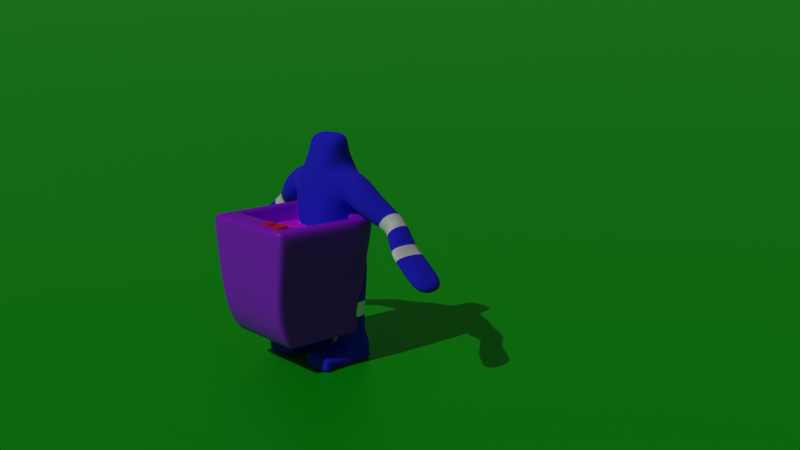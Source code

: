 # Source: TVHead.blend  (saved by Blender 3.3.6; exported with 4.5.12 LTS)
import bpy
from mathutils import Matrix  # noqa: F401  (used for matrix-valued properties, if any)

bpy.ops.wm.read_factory_settings(use_empty=True)
scene = bpy.context.scene
scene.name = 'Scene'

# ---- collections
col_collection = bpy.data.collections.new('Collection'); scene.collection.children.link(col_collection)
col_tv = bpy.data.collections.new('TV'); scene.collection.children.link(col_tv)

# ---- images (referenced by path relative to the original .blend; pixels are not part of the script)
import os
ASSET_DIR = os.environ.get("B2B_ASSET_DIR", "")  # directory of the original .blend (textures are referenced by path, not embedded)
HERE = os.path.dirname(os.path.abspath(__file__))  # packed textures are extracted next to this script under _unpacked/

def load_image(name, relpath, width, height, colorspace="sRGB"):
    """Load a texture the original file referenced (path relative to the .blend, or extracted next to this script)."""
    p = next((c for c in (os.path.join(HERE, relpath), os.path.join(ASSET_DIR, relpath)) if relpath and os.path.exists(c)), "")
    if p:
        img = bpy.data.images.load(p, check_existing=True)
        img.name = name
    else:  # same state as the original file: an image datablock whose file is absent (Cycles renders it pink)
        img = bpy.data.images.new(name, width, height)
        img.source = "FILE"
        img.filepath = "//" + (relpath or name)
    img.colorspace_settings.name = colorspace
    return img
img_production_id_4990241_mp4 = load_image('production ID 4990241.mp4', '', 1024, 1024, 'sRGB')

# ---- materials (node trees are filled in below, after node groups)
mat_material_001 = bpy.data.materials.new('Material.001')
mat_material_001.use_transparent_shadow = False
mat_stripes = bpy.data.materials.new('Stripes')
mat_stripes.use_transparent_shadow = False
mat_green = bpy.data.materials.new('Green')
mat_green.use_transparent_shadow = False
mat_tv_shell = bpy.data.materials.new('TV Shell')
mat_tv_shell.use_transparent_shadow = False
mat_screen = bpy.data.materials.new('Screen')
mat_screen.use_transparent_shadow = False
mat_tvbutton = bpy.data.materials.new('TVButton')
mat_tvbutton.use_transparent_shadow = False

# ---- material node trees
mat_material_001.use_nodes = True; mat_material_001.node_tree.nodes.clear()
_N = mat_material_001.node_tree.nodes; _L = mat_material_001.node_tree.links
n0 = _N.new('ShaderNodeBsdfPrincipled'); n0.name = 'Principled BSDF'; n0.location = (10, 300)
n0.distribution = 'GGX'
n0.subsurface_method = 'RANDOM_WALK_SKIN'
n0.inputs[0].default_value = (0.01611, 0.01249, 0.8, 1.0)
n0.inputs[2].default_value = 1.0
n0.inputs[3].default_value = 1.45
n0.inputs[27].default_value = (0.0, 0.0, 0.0, 1.0)
n0.inputs[28].default_value = 1.0
n1 = _N.new('ShaderNodeOutputMaterial'); n1.name = 'Material Output'; n1.location = (300, 300)
_L.new(n0.outputs[0], n1.inputs[0])
n1.is_active_output = True
mat_stripes.use_nodes = True; mat_stripes.node_tree.nodes.clear()
_N = mat_stripes.node_tree.nodes; _L = mat_stripes.node_tree.links
n0 = _N.new('ShaderNodeBsdfPrincipled'); n0.name = 'Principled BSDF'; n0.location = (10, 300)
n0.distribution = 'GGX'
n0.subsurface_method = 'RANDOM_WALK_SKIN'
n0.inputs[3].default_value = 1.45
n0.inputs[27].default_value = (0.0, 0.0, 0.0, 1.0)
n0.inputs[28].default_value = 1.0
n1 = _N.new('ShaderNodeOutputMaterial'); n1.name = 'Material Output'; n1.location = (300, 300)
_L.new(n0.outputs[0], n1.inputs[0])
n1.is_active_output = True
mat_green.use_nodes = True; mat_green.node_tree.nodes.clear()
_N = mat_green.node_tree.nodes; _L = mat_green.node_tree.links
n0 = _N.new('ShaderNodeBsdfPrincipled'); n0.name = 'Principled BSDF'; n0.location = (10, 300)
n0.distribution = 'GGX'
n0.subsurface_method = 'RANDOM_WALK_SKIN'
n0.inputs[0].default_value = (0.0, 0.8, 0.003163, 1.0)
n0.inputs[1].default_value = 0.6455
n0.inputs[3].default_value = 1.45
n0.inputs[27].default_value = (0.0, 0.0, 0.0, 1.0)
n0.inputs[28].default_value = 1.0
n1 = _N.new('ShaderNodeOutputMaterial'); n1.name = 'Material Output'; n1.location = (300, 300)
_L.new(n0.outputs[0], n1.inputs[0])
n1.is_active_output = True
mat_tv_shell.use_nodes = True; mat_tv_shell.node_tree.nodes.clear()
_N = mat_tv_shell.node_tree.nodes; _L = mat_tv_shell.node_tree.links
n0 = _N.new('ShaderNodeBsdfPrincipled'); n0.name = 'Principled BSDF'; n0.location = (10, 300)
n0.distribution = 'GGX'
n0.subsurface_method = 'RANDOM_WALK_SKIN'
n0.inputs[0].default_value = (0.2919, 0.002145, 0.8, 1.0)
n0.inputs[3].default_value = 1.45
n0.inputs[27].default_value = (0.0, 0.0, 0.0, 1.0)
n0.inputs[28].default_value = 1.0
n1 = _N.new('ShaderNodeOutputMaterial'); n1.name = 'Material Output'; n1.location = (300, 300)
_L.new(n0.outputs[0], n1.inputs[0])
n1.is_active_output = True
mat_screen.use_nodes = True; mat_screen.node_tree.nodes.clear()
_N = mat_screen.node_tree.nodes; _L = mat_screen.node_tree.links
n0 = _N.new('ShaderNodeBsdfPrincipled'); n0.name = 'Principled BSDF'; n0.location = (10, 300)
n0.distribution = 'GGX'
n0.subsurface_method = 'RANDOM_WALK_SKIN'
n0.inputs[3].default_value = 1.45
n0.inputs[27].default_value = (0.0, 0.0, 0.0, 1.0)
n0.inputs[28].default_value = 1.0
n1 = _N.new('ShaderNodeOutputMaterial'); n1.name = 'Material Output'; n1.location = (300, 300)
n2 = _N.new('ShaderNodeTexImage'); n2.name = 'Image Texture'; n2.location = (-558, 172)
n2.image = img_production_id_4990241_mp4
_L.new(n0.outputs[0], n1.inputs[0])
_L.new(n2.outputs[0], n0.inputs[0])
n1.is_active_output = True
mat_tvbutton.use_nodes = True; mat_tvbutton.node_tree.nodes.clear()
_N = mat_tvbutton.node_tree.nodes; _L = mat_tvbutton.node_tree.links
n0 = _N.new('ShaderNodeBsdfPrincipled'); n0.name = 'Principled BSDF'; n0.location = (10, 300)
n0.distribution = 'GGX'
n0.subsurface_method = 'RANDOM_WALK_SKIN'
n0.inputs[0].default_value = (0.8, 0.0, 0.009889, 1.0)
n0.inputs[3].default_value = 1.45
n0.inputs[27].default_value = (0.0, 0.0, 0.0, 1.0)
n0.inputs[28].default_value = 1.0
n1 = _N.new('ShaderNodeOutputMaterial'); n1.name = 'Material Output'; n1.location = (300, 300)
_L.new(n0.outputs[0], n1.inputs[0])
n1.is_active_output = True

# ---- world
world_world = bpy.data.worlds.new('World'); scene.world = world_world
world_world.use_nodes = True; world_world.node_tree.nodes.clear()
_N = world_world.node_tree.nodes; _L = world_world.node_tree.links
n0 = _N.new('ShaderNodeOutputWorld'); n0.name = 'World Output'; n0.location = (300, 300)
n1 = _N.new('ShaderNodeBackground'); n1.name = 'Background'; n1.location = (10, 300)
n1.inputs[0].default_value = (0.05088, 0.05088, 0.05088, 1.0)
_L.new(n1.outputs[0], n0.inputs[0])
n0.is_active_output = True
world_world.color = (0.05088, 0.05088, 0.05088)
world_world.use_sun_shadow = False
world_world.sun_shadow_jitter_overblur = 0.0

# ---- cameras
cam_camera = bpy.data.cameras.new('Camera')

# ---- lights
light_sun = bpy.data.lights.new('Sun', 'SUN')
light_sun.transmission_factor = 0.0
light_sun.energy = 1.0
light_sun.shadow_soft_size = 0.125

# ---- meshes
me_cube_002 = bpy.data.meshes.new('Cube.002')
me_cube_002.from_pydata([(0.0, -0.3423, 1.803), (0.3489, -0.2173, 3.713), (0.3489, 0.3728, 3.18), (0.3489, 0.2095, 3.767), (0.0, 0.3728, 3.18), (0.0, 0.2095, 3.767), (0.5879, -0.2785, 2.166), (0.0, -0.2173, 3.713), (0.3489, -0.4804, 2.699), (0.3489, 0.3728, 2.699), (0.0, 0.3728, 2.699), (0.2788, -0.3423, 1.803), (0.5879, 0.2785, 2.166), (0.3489, 0.2785, 2.194), (0.0, 0.2785, 2.194), (0.0, 0.5189, 1.803), (0.2086, -0.2041, 1.412), (0.2086, 0.3529, 1.412), (0.0, 0.3529, 1.412), (0.0, -0.2041, 1.412), (0.7283, -0.2808, 3.179), (0.697, 0.2785, 3.138), (0.5558, -0.2808, 2.625), (0.5871, 0.2785, 2.666), (0.5592, -0.2785, 2.321), (0.5592, 0.2785, 2.321), (0.7027, -0.2785, 1.935), (0.7186, 0.2785, 1.954), (1.122, -0.2808, 2.902), (1.091, 0.2785, 2.861), (0.8583, -0.2808, 2.5), (0.8897, 0.2785, 2.541), (0.9571, 0.2785, 2.963), (0.7561, 0.2785, 2.643), (0.9885, -0.2808, 3.004), (0.7247, -0.2808, 2.602), (0.2788, 0.5189, 1.803), (2.608, 0.2838, 1.637), (2.464, -0.2874, 1.449), (2.479, 0.2838, 1.468), (2.623, -0.2874, 1.657), (0.3489, -0.2652, 3.489), (0.0, -0.2652, 3.489), (0.0, 0.2095, 3.468), (0.7887, 0.2785, 0.2661), (0.7887, -0.2785, 0.2661), (0.2086, 0.2785, 0.2661), (0.2086, -0.2785, 0.2661), (0.7887, 0.2785, -0.009273), (0.7887, -0.2785, -0.009273), (0.2086, 0.2785, -0.009273), (0.2086, -0.2785, -0.009273), (0.9003, -0.8369, 0.2661), (0.2086, -0.8369, 0.2661), (0.9003, -0.8369, -0.009273), (0.2086, -0.8369, -0.009273), (2.09, -0.2874, 1.735), (2.249, -0.2874, 1.943), (2.105, 0.2838, 1.755), (2.234, 0.2838, 1.924), (0.7887, -0.6633, 0.2661), (0.7887, -0.6633, -0.009273), (0.2086, -0.6633, 0.2661), (0.2086, -0.6633, -0.009273), (0.2086, 0.2785, 0.05957), (0.2086, -0.2785, 0.05957), (0.7887, -0.2785, 0.05957), (0.7887, 0.2785, 0.05957), (0.2086, -0.8369, 0.05957), (0.9003, -0.8369, 0.05957), (0.2086, -0.6633, 0.05957), (0.7887, -0.6633, 0.05957), (0.3489, -0.429, 3.18), (0.0, -0.429, 3.18), (0.3489, 0.2095, 3.468), (0.0, -0.4804, 2.699), (0.3489, -0.4804, 2.194), (0.0, -0.4804, 2.194), (1.551, -0.05769, 2.566), (1.617, -0.05805, 2.496), (1.585, -0.05448, 2.531), (1.596, 0.3472, 2.467), (1.528, 0.3468, 2.536), (1.562, 0.3443, 2.502), (1.392, -0.05805, 2.202), (1.307, -0.05769, 2.247), (1.349, -0.05448, 2.224), (1.33, 0.3468, 2.277), (1.414, 0.3472, 2.23), (1.372, 0.3443, 2.253), (1.944, -0.2797, 2.14), (2.012, -0.2874, 2.084), (1.976, -0.2851, 2.11), (1.996, 0.2838, 2.063), (1.927, 0.2775, 2.118), (1.96, 0.282, 2.088), (1.892, -0.2874, 1.927), (1.821, -0.2797, 1.979), (1.858, -0.2851, 1.956), (1.837, 0.2775, 2.001), (1.908, 0.2838, 1.949), (1.875, 0.282, 1.977), (0.2086, -0.2283, 1.327), (0.7855, -0.2994, 1.618), (0.2086, 0.3287, 1.327), (0.7887, 0.2576, 1.618), (0.7887, 0.203, 0.9227), (0.7807, 0.1989, 0.8197), (0.7864, 0.2001, 0.8709), (0.7766, -0.3369, 0.8261), (0.7855, -0.354, 0.9291), (0.7829, -0.3507, 0.8772), (0.2167, 0.1989, 0.8198), (0.2086, 0.2132, 0.9209), (0.211, 0.2031, 0.8704), (0.2086, -0.3438, 0.9209), (0.2166, -0.3369, 0.8199), (0.211, -0.3478, 0.8704), (0.2582, 0.2128, 0.4539), (0.2623, 0.1992, 0.5321), (0.2637, 0.2032, 0.4929), (0.2623, -0.2158, 0.532), (0.2583, -0.2128, 0.454), (0.2637, -0.2081, 0.4929), (0.7262, -0.2159, 0.5386), (0.7307, -0.2123, 0.4608), (0.7246, -0.2079, 0.4994), (0.7351, 0.1992, 0.5322), (0.7391, 0.2129, 0.4537), (0.7337, 0.2032, 0.4928)], [], [(43, 5, 3, 74), (74, 3, 1, 41), (4, 2, 9, 10), (41, 1, 7, 42), (3, 5, 7, 1), (10, 9, 13, 14), (11, 16, 26, 6), (76, 77, 0, 11), (15, 36, 17, 18), (13, 9, 23, 25), (25, 24, 6, 12), (18, 17, 16, 19), (8, 76, 24, 22), (11, 0, 19, 16), (34, 35, 30, 28), (23, 22, 24, 25), (12, 6, 26, 27), (36, 13, 25, 12), (112, 107, 127, 119), (2, 72, 20, 21), (72, 8, 22, 20), (9, 2, 21, 23), (96, 100, 58, 56), (35, 33, 31, 30), (33, 32, 29, 31), (32, 34, 28, 29), (21, 20, 34, 32), (30, 31, 87, 85), (100, 93, 59, 58), (125, 122, 47, 45), (31, 29, 82, 87), (29, 28, 78, 82), (28, 30, 85, 78), (56, 58, 39, 38), (57, 56, 38, 40), (59, 57, 40, 37), (58, 59, 37, 39), (17, 36, 12, 27), (37, 40, 38, 39), (4, 43, 74, 2), (2, 74, 41, 72), (72, 41, 42, 73), (128, 125, 45, 44), (65, 64, 50, 51), (109, 116, 121, 124), (107, 109, 124, 127), (116, 112, 119, 121), (51, 50, 48, 49), (71, 60, 52, 69), (67, 66, 49, 48), (64, 67, 48, 50), (69, 68, 55, 54), (60, 62, 53, 52), (70, 63, 55, 68), (63, 61, 54, 55), (88, 81, 94, 99), (79, 84, 97, 90), (93, 91, 57, 59), (84, 88, 99, 97), (104, 105, 106, 113), (105, 103, 110, 106), (103, 102, 115, 110), (102, 104, 113, 115), (51, 49, 61, 63), (65, 51, 63, 70), (45, 47, 62, 60), (66, 45, 60, 71), (49, 66, 71, 61), (47, 65, 70, 62), (62, 70, 68, 53), (52, 53, 68, 69), (46, 44, 67, 64), (44, 45, 66, 67), (61, 71, 69, 54), (47, 46, 64, 65), (72, 73, 75, 8), (8, 75, 77, 76), (14, 13, 36, 15), (76, 11, 6, 24), (79, 81, 83, 80), (80, 83, 82, 78), (85, 87, 89, 86), (86, 89, 88, 84), (81, 88, 89, 83), (83, 89, 87, 82), (78, 85, 86, 80), (80, 86, 84, 79), (91, 96, 56, 57), (91, 93, 95, 92), (92, 95, 94, 90), (97, 99, 101, 98), (98, 101, 100, 96), (93, 100, 101, 95), (95, 101, 99, 94), (90, 97, 98, 92), (92, 98, 96, 91), (81, 79, 90, 94), (23, 21, 32, 33), (22, 23, 33, 35), (20, 22, 35, 34), (27, 26, 103, 105), (17, 27, 105, 104), (16, 17, 104, 102), (26, 16, 102, 103), (107, 112, 114, 108), (108, 114, 113, 106), (116, 109, 111, 117), (117, 111, 110, 115), (109, 107, 108, 111), (111, 108, 106, 110), (115, 113, 114, 117), (117, 114, 112, 116), (122, 118, 46, 47), (128, 118, 120, 129), (129, 120, 119, 127), (125, 128, 129, 126), (126, 129, 127, 124), (122, 125, 126, 123), (123, 126, 124, 121), (118, 122, 123, 120), (120, 123, 121, 119), (118, 128, 44, 46)])
me_cube_002.polygons.foreach_set('use_smooth', [True] * 122)
me_cube_002.polygons.foreach_set('material_index', [0, 0, 0, 0, 0, 0, 0, 1, 0, 0, 1, 0, 0, 0, 0, 0, 0, 1, 0, 0, 0, 0, 0, 0, 0, 0, 0, 0, 0, 0, 0, 0, 0, 0, 0, 0, 0, 0, 0, 0, 0, 0, 0, 0, 0, 0, 0, 0, 0, 0, 0, 0, 0, 0, 0, 0, 0, 0, 0, 0, 0, 0, 0, 0, 0, 0, 0, 0, 0, 0, 0, 0, 0, 0, 0, 0, 0, 1, 1, 1, 1, 1, 1, 1, 1, 1, 1, 0, 1, 1, 1, 1, 1, 1, 1, 1, 0, 0, 0, 0, 0, 0, 0, 0, 1, 1, 1, 1, 1, 1, 1, 1, 0, 0, 0, 0, 0, 0, 0, 0, 0, 0])
_uv = me_cube_002.uv_layers.new(name='UVMap')
_uv.uv.foreach_set('vector', [0.5, 0.375, 0.625, 0.375, 0.625, 0.5, 0.5, 0.5, 0.5, 0.5, 0.625, 0.5, 0.625, 0.75, 0.5, 0.75, 0.375, 0.375, 0.375, 0.5, 0.375, 0.5, 0.375, 0.375, 0.5, 0.75, 0.625, 0.75, 0.625, 0.875, 0.5, 0.875, 0.625, 0.5, 0.75, 0.5, 0.75, 0.75, 0.625, 0.75, 0.375, 0.375, 0.375, 0.5, 0.375, 0.5, 0.375, 0.375, 0.375, 0.75, 0.375, 0.75, 0.375, 0.75, 0.375, 0.75, 0.375, 0.75, 0.375, 0.875, 0.375, 0.875, 0.375, 0.75, 0.375, 0.375, 0.375, 0.5, 0.375, 0.5, 0.375, 0.375, 0.375, 0.5, 0.375, 0.5, 0.375, 0.5, 0.375, 0.5, 0.375, 0.5, 0.375, 0.75, 0.375, 0.75, 0.375, 0.5, 0.25, 0.5, 0.375, 0.5, 0.375, 0.75, 0.25, 0.75, 0.375, 0.75, 0.375, 0.75, 0.375, 0.75, 0.375, 0.75, 0.375, 0.75, 0.375, 0.875, 0.375, 0.875, 0.375, 0.75, 0.375, 0.75, 0.375, 0.75, 0.375, 0.75, 0.375, 0.75, 0.375, 0.5, 0.375, 0.75, 0.375, 0.75, 0.375, 0.5, 0.375, 0.5, 0.375, 0.75, 0.375, 0.75, 0.375, 0.5, 0.375, 0.5, 0.375, 0.5, 0.375, 0.5, 0.375, 0.5, 0.375, 0.5, 0.375, 0.5, 0.375, 0.5, 0.375, 0.5, 0.375, 0.5, 0.375, 0.75, 0.375, 0.75, 0.375, 0.5, 0.375, 0.75, 0.375, 0.75, 0.375, 0.75, 0.375, 0.75, 0.375, 0.5, 0.375, 0.5, 0.375, 0.5, 0.375, 0.5, 0.375, 0.75, 0.375, 0.5, 0.375, 0.5, 0.375, 0.75, 0.375, 0.75, 0.375, 0.5, 0.375, 0.5, 0.375, 0.75, 0.375, 0.5, 0.375, 0.5, 0.375, 0.5, 0.375, 0.5, 0.375, 0.5, 0.375, 0.75, 0.375, 0.75, 0.375, 0.5, 0.375, 0.5, 0.375, 0.75, 0.375, 0.75, 0.375, 0.5, 0.375, 0.75, 0.375, 0.5, 0.375, 0.5, 0.375, 0.75, 0.375, 0.5, 0.375, 0.5, 0.375, 0.5, 0.375, 0.5, 0.375, 0.75, 0.375, 0.75, 0.375, 0.75, 0.375, 0.75, 0.375, 0.5, 0.375, 0.5, 0.375, 0.5, 0.375, 0.5, 0.375, 0.5, 0.375, 0.75, 0.375, 0.75, 0.375, 0.5, 0.375, 0.75, 0.375, 0.75, 0.375, 0.75, 0.375, 0.75, 0.375, 0.75, 0.375, 0.5, 0.375, 0.5, 0.375, 0.75, 0.375, 0.75, 0.375, 0.75, 0.375, 0.75, 0.375, 0.75, 0.375, 0.5, 0.375, 0.75, 0.375, 0.75, 0.375, 0.5, 0.375, 0.5, 0.375, 0.5, 0.375, 0.5, 0.375, 0.5, 0.375, 0.5, 0.375, 0.5, 0.375, 0.5, 0.375, 0.5, 0.375, 0.5, 0.375, 0.75, 0.375, 0.75, 0.375, 0.5, 0.375, 0.375, 0.5, 0.375, 0.5, 0.5, 0.375, 0.5, 0.375, 0.5, 0.5, 0.5, 0.5, 0.75, 0.375, 0.75, 0.375, 0.75, 0.5, 0.75, 0.5, 0.875, 0.375, 0.875, 0.375, 0.5, 0.375, 0.75, 0.375, 0.75, 0.375, 0.5, 0.375, 0.75, 0.375, 0.5, 0.375, 0.5, 0.375, 0.75, 0.375, 0.75, 0.375, 0.75, 0.375, 0.75, 0.375, 0.75, 0.375, 0.5, 0.375, 0.75, 0.375, 0.75, 0.375, 0.5, 0.375, 0.75, 0.375, 0.5, 0.375, 0.5, 0.375, 0.75, 0.375, 0.75, 0.375, 0.5, 0.375, 0.5, 0.375, 0.75, 0.375, 0.75, 0.375, 0.75, 0.375, 0.75, 0.375, 0.75, 0.375, 0.5, 0.375, 0.75, 0.375, 0.75, 0.375, 0.5, 0.375, 0.5, 0.375, 0.5, 0.375, 0.5, 0.375, 0.5, 0.375, 0.75, 0.375, 0.75, 0.375, 0.75, 0.375, 0.75, 0.375, 0.75, 0.375, 0.75, 0.375, 0.75, 0.375, 0.75, 0.375, 0.75, 0.375, 0.75, 0.375, 0.75, 0.375, 0.75, 0.375, 0.75, 0.375, 0.75, 0.375, 0.75, 0.375, 0.75, 0.375, 0.5, 0.375, 0.5, 0.375, 0.5, 0.375, 0.5, 0.375, 0.75, 0.375, 0.75, 0.375, 0.75, 0.375, 0.75, 0.375, 0.5, 0.375, 0.75, 0.375, 0.75, 0.375, 0.5, 0.375, 0.75, 0.375, 0.5, 0.375, 0.5, 0.375, 0.75, 0.375, 0.5, 0.375, 0.5, 0.375, 0.5, 0.375, 0.5, 0.375, 0.5, 0.375, 0.75, 0.375, 0.75, 0.375, 0.5, 0.375, 0.75, 0.375, 0.75, 0.375, 0.75, 0.375, 0.75, 0.375, 0.75, 0.375, 0.5, 0.375, 0.5, 0.375, 0.75, 0.375, 0.75, 0.375, 0.75, 0.375, 0.75, 0.375, 0.75, 0.375, 0.75, 0.375, 0.75, 0.375, 0.75, 0.375, 0.75, 0.375, 0.75, 0.375, 0.75, 0.375, 0.75, 0.375, 0.75, 0.375, 0.75, 0.375, 0.75, 0.375, 0.75, 0.375, 0.75, 0.375, 0.75, 0.375, 0.75, 0.375, 0.75, 0.375, 0.75, 0.375, 0.75, 0.375, 0.75, 0.375, 0.75, 0.375, 0.75, 0.375, 0.75, 0.375, 0.75, 0.375, 0.75, 0.375, 0.75, 0.375, 0.75, 0.375, 0.75, 0.375, 0.75, 0.375, 0.75, 0.375, 0.5, 0.375, 0.5, 0.375, 0.5, 0.375, 0.5, 0.375, 0.5, 0.375, 0.75, 0.375, 0.75, 0.375, 0.5, 0.375, 0.75, 0.375, 0.75, 0.375, 0.75, 0.375, 0.75, 0.375, 0.75, 0.375, 0.5, 0.375, 0.5, 0.375, 0.75, 0.375, 0.75, 0.375, 0.875, 0.375, 0.875, 0.375, 0.75, 0.375, 0.75, 0.375, 0.875, 0.375, 0.875, 0.375, 0.75, 0.375, 0.375, 0.375, 0.5, 0.375, 0.5, 0.375, 0.375, 0.375, 0.75, 0.375, 0.75, 0.375, 0.75, 0.375, 0.75, 0.375, 0.75, 0.375, 0.5, 0.375, 0.5, 0.375, 0.75, 0.375, 0.75, 0.375, 0.5, 0.375, 0.5, 0.375, 0.75, 0.375, 0.75, 0.375, 0.5, 0.375, 0.5, 0.375, 0.75, 0.375, 0.75, 0.375, 0.5, 0.375, 0.5, 0.375, 0.75, 0.375, 0.5, 0.375, 0.5, 0.375, 0.5, 0.375, 0.5, 0.375, 0.5, 0.375, 0.5, 0.375, 0.5, 0.375, 0.5, 0.375, 0.75, 0.375, 0.75, 0.375, 0.75, 0.375, 0.75, 0.375, 0.75, 0.375, 0.75, 0.375, 0.75, 0.375, 0.75, 0.375, 0.75, 0.375, 0.75, 0.375, 0.75, 0.375, 0.75, 0.375, 0.75, 0.375, 0.5, 0.375, 0.5004, 0.375, 0.7495, 0.375, 0.7495, 0.375, 0.5004, 0.375, 0.5, 0.375, 0.75, 0.375, 0.75, 0.375, 0.5, 0.375, 0.5004, 0.375, 0.7495, 0.375, 0.7495, 0.375, 0.5004, 0.375, 0.5, 0.375, 0.75, 0.375, 0.5, 0.375, 0.5, 0.375, 0.5004, 0.375, 0.5004, 0.375, 0.5004, 0.375, 0.5004, 0.375, 0.5, 0.375, 0.5, 0.375, 0.75, 0.375, 0.75, 0.375, 0.7495, 0.375, 0.7495, 0.375, 0.7495, 0.375, 0.7495, 0.375, 0.75, 0.375, 0.75, 0.375, 0.5, 0.375, 0.75, 0.375, 0.75, 0.375, 0.5, 0.375, 0.5, 0.375, 0.5, 0.375, 0.5, 0.375, 0.5, 0.375, 0.75, 0.375, 0.5, 0.375, 0.5, 0.375, 0.75, 0.375, 0.75, 0.375, 0.75, 0.375, 0.75, 0.375, 0.75, 0.375, 0.5, 0.375, 0.75, 0.375, 0.75, 0.375, 0.5, 0.375, 0.5, 0.375, 0.5, 0.375, 0.5, 0.375, 0.5, 0.375, 0.75, 0.375, 0.5, 0.375, 0.5, 0.375, 0.75, 0.375, 0.75, 0.375, 0.75, 0.375, 0.75, 0.375, 0.75, 0.375, 0.5, 0.375, 0.5, 0.375, 0.5, 0.375, 0.5, 0.375, 0.5, 0.375, 0.5, 0.375, 0.5, 0.375, 0.5, 0.375, 0.75, 0.375, 0.75, 0.375, 0.7483, 0.375, 0.7477, 0.375, 0.7477, 0.375, 0.7483, 0.375, 0.75, 0.375, 0.75, 0.375, 0.75, 0.375, 0.5, 0.375, 0.5, 0.375, 0.7483, 0.375, 0.7483, 0.375, 0.5, 0.375, 0.5, 0.375, 0.75, 0.375, 0.75, 0.375, 0.5, 0.375, 0.5, 0.375, 0.7477, 0.375, 0.7477, 0.375, 0.5, 0.375, 0.5, 0.375, 0.75, 0.375, 0.75, 0.375, 0.5, 0.375, 0.5, 0.375, 0.75, 0.375, 0.5, 0.375, 0.5, 0.375, 0.5, 0.375, 0.5, 0.375, 0.5, 0.375, 0.5, 0.375, 0.5, 0.375, 0.5, 0.375, 0.75, 0.375, 0.5, 0.375, 0.5, 0.375, 0.75, 0.375, 0.75, 0.375, 0.5, 0.375, 0.5, 0.375, 0.75, 0.375, 0.75, 0.375, 0.75, 0.375, 0.75, 0.375, 0.75, 0.375, 0.75, 0.375, 0.75, 0.375, 0.75, 0.375, 0.75, 0.375, 0.5, 0.375, 0.75, 0.375, 0.75, 0.375, 0.5, 0.375, 0.5, 0.375, 0.75, 0.375, 0.75, 0.375, 0.5, 0.375, 0.5, 0.375, 0.5, 0.375, 0.5, 0.375, 0.5])
me_cube_002.materials.append(mat_material_001)
me_cube_002.materials.append(mat_stripes)
me_cube_002.update()
me_plane = bpy.data.meshes.new('Plane')
me_plane.from_pydata([(-5.0, -5.0, 0.0), (5.0, -5.0, 0.0), (-5.0, 5.0, 0.0), (5.0, 5.0, 0.0)], [], [(0, 1, 3, 2)])
_uv = me_plane.uv_layers.new(name='UVMap')
_uv.uv.foreach_set('vector', [0.0, 0.0, 1.0, 0.0, 1.0, 1.0, 0.0, 1.0])
me_plane.materials.append(mat_green)
me_plane.update()
me_cube = bpy.data.meshes.new('Cube')
me_cube.from_pydata([(0.9682, -1.0, -0.8786), (0.942, -1.0, 0.9203), (0.7724, 0.9624, -0.6048), (0.7289, 0.9624, 0.7128), (0.0, 0.9624, -0.6387), (0.0, 0.9624, 0.7926), (0.0, -1.0, -0.9261), (0.0, -1.0, 1.0), (0.7868, 0.9624, 0.5861), (1.0, -1.0, 0.7115), (0.0, -1.0, 0.7115), (0.0, 0.9624, 0.5861), (0.7868, 0.9624, -0.251), (1.0, -1.0, -0.4582), (0.0, -1.0, -0.4582), (0.0, 0.9624, -0.251), (0.9682, -0.7706, -0.8786), (0.942, -0.7706, 0.9203), (0.0, -0.7706, 1.0), (0.0, -0.7706, -0.9261), (1.0, -0.7706, 0.7115), (1.0, -0.7706, -0.4582), (0.7724, 0.5201, -0.8676), (0.7289, 0.5201, 0.7138), (0.0, 0.5201, 0.7936), (0.0, 0.5201, -0.9225), (0.7868, 0.5201, 0.5557), (0.7868, 0.5201, -0.369), (0.6915, 0.9624, 0.7926), (0.7901, -1.0, -0.9261), (0.6915, 0.9624, -0.6387), (0.7901, -1.0, 1.0), (0.7901, -1.0, 0.7115), (0.6915, 0.9624, 0.5861), (0.6915, 0.9624, -0.251), (0.7901, -1.0, -0.4582), (0.7901, -0.7706, 1.0), (0.7901, -0.7706, -0.9261), (0.6915, 0.5201, -0.9225), (0.6915, 0.5201, 0.7936), (0.7901, -0.6965, 0.7115), (0.0, -0.6965, 0.7115), (0.0, -0.6965, -0.4582), (0.7901, -0.6965, -0.4582), (0.5058, 0.9624, -0.6387), (0.5779, -1.0, 1.0), (0.5779, -1.0, 0.7115), (0.5779, -1.0, -0.4582), (0.5779, -0.7706, -0.9261), (0.5058, 0.5201, -0.9225), (0.5058, 0.9624, 0.7926), (0.5779, -1.0, -0.9261), (0.5058, 0.9624, 0.5861), (0.5058, 0.9624, -0.251), (0.5779, -0.7706, 1.0), (0.5058, 0.5201, 0.7936), (0.5779, -0.6965, 0.7115), (0.5779, -0.6965, -0.4582), (0.7868, 0.9624, 0.4071), (1.0, -1.0, 0.4613), (0.0, 0.9624, 0.4071), (1.0, -0.7706, 0.4613), (0.7868, 0.5201, 0.3494), (0.6915, 0.9624, 0.4071), (0.7901, -1.0, 0.4613), (0.0, -0.6965, 0.4613), (0.7901, -0.6965, 0.4613), (0.5058, 0.9624, 0.4071), (0.7868, 0.9624, -0.1682), (1.0, -1.0, -0.3425), (0.0, 0.9624, -0.1682), (1.0, -0.7706, -0.3425), (0.7868, 0.5201, -0.2735), (0.6915, 0.9624, -0.1682), (0.7901, -1.0, -0.3425), (0.0, -0.6965, -0.3425), (0.7901, -0.6965, -0.3425), (0.5058, 0.9624, -0.1682), (0.0, -0.91, 0.7115), (0.7901, -0.91, 0.7115), (0.7901, -0.91, -0.4582), (0.0, -0.91, -0.4582), (0.5779, -0.91, -0.4582), (0.5779, -0.91, 0.7115), (0.7901, -0.91, 0.4613), (0.7901, -0.91, -0.3425), (0.5779, -0.6965, 0.7115), (0.0, -0.6965, -0.3425), (0.0, -0.6965, 0.7115), (0.0, -0.6965, -0.4582), (0.5779, -0.6965, -0.4582), (0.7901, -0.6965, -0.3425), (0.7901, -0.6965, -0.4582), (0.7901, -0.6965, 0.7115), (0.0, -0.6965, 0.4613), (0.7901, -0.6965, 0.4613), (0.7831, 0.9624, -0.5358), (0.9919, -1.0, -0.7823), (0.0, -1.0, -0.7944), (0.0, 0.9624, -0.5445), (0.9919, -0.7706, -0.7823), (0.7831, 0.5201, -0.756), (0.7901, -1.0, -0.7944), (0.6915, 0.9624, -0.5445), (0.5058, 0.9624, -0.5445), (0.5779, -1.0, -0.7944)], [], [(33, 28, 3, 8), (20, 17, 1, 9), (37, 16, 0, 29), (46, 45, 7, 10), (54, 18, 7, 45), (84, 79, 93, 95), (61, 20, 9, 59), (63, 33, 8, 58), (103, 34, 12, 96), (100, 21, 13, 97), (105, 47, 14, 98), (101, 27, 21, 100), (62, 26, 20, 61), (55, 24, 18, 54), (38, 22, 16, 37), (26, 23, 17, 20), (8, 3, 23, 26), (30, 2, 22, 38), (50, 5, 24, 55), (58, 8, 26, 62), (96, 12, 27, 101), (3, 28, 39, 23), (44, 30, 38, 49), (49, 38, 37, 48), (23, 39, 36, 17), (97, 13, 35, 102), (104, 53, 34, 103), (67, 52, 33, 63), (59, 9, 32, 64), (17, 36, 31, 1), (9, 1, 31, 32), (48, 37, 29, 51), (52, 50, 28, 33), (83, 78, 41, 86), (82, 80, 92, 90), (81, 82, 90, 42), (79, 83, 86, 93), (11, 5, 50, 52), (19, 48, 51, 6), (60, 11, 52, 67), (99, 15, 53, 104), (25, 49, 48, 19), (4, 44, 49, 25), (28, 50, 55, 39), (39, 55, 54, 36), (102, 35, 47, 105), (36, 54, 45, 31), (32, 31, 45, 46), (70, 60, 67, 77), (69, 59, 64, 74), (77, 67, 63, 73), (68, 58, 62, 72), (72, 62, 61, 71), (73, 63, 58, 68), (71, 61, 59, 69), (85, 84, 95, 91), (80, 85, 91, 92), (21, 71, 69, 13), (34, 73, 68, 12), (27, 72, 71, 21), (12, 68, 72, 27), (53, 77, 73, 34), (13, 69, 74, 35), (15, 70, 77, 53), (35, 74, 85, 80), (74, 64, 84, 85), (32, 46, 83, 79), (14, 47, 82, 81), (47, 35, 80, 82), (46, 10, 78, 83), (64, 32, 79, 84), (88, 56, 86, 41), (89, 87, 75, 42), (57, 89, 42, 90), (76, 43, 92, 91), (56, 40, 93, 86), (43, 57, 90, 92), (94, 88, 41, 65), (40, 66, 95, 93), (87, 94, 65, 75), (66, 76, 91, 95), (29, 102, 105, 51), (4, 99, 104, 44), (44, 104, 103, 30), (0, 97, 102, 29), (2, 96, 101, 22), (22, 101, 100, 16), (51, 105, 98, 6), (16, 100, 97, 0), (30, 103, 96, 2)])
me_cube.polygons.foreach_set('use_smooth', [True] * 90)
_uv = me_cube.uv_layers.new(name='UVMap')
_uv.uv.foreach_set('vector', [0.5889, 0.4738, 0.625, 0.4738, 0.625, 0.5, 0.5889, 0.5, 0.5889, 0.7213, 0.625, 0.7213, 0.625, 0.75, 0.5889, 0.75, 0.3488, 0.7213, 0.377, 0.7213, 0.3789, 0.752, 0.3488, 0.75, 0.5889, 0.8028, 0.625, 0.8028, 0.625, 0.875, 0.5889, 0.875, 0.6778, 0.7213, 0.75, 0.7213, 0.75, 0.75, 0.6778, 0.75, 0.5577, 0.7762, 0.5889, 0.7762, 0.5889, 0.7762, 0.5577, 0.7762, 0.5577, 0.7213, 0.5889, 0.7213, 0.5889, 0.75, 0.5577, 0.75, 0.5577, 0.4738, 0.5889, 0.4738, 0.5889, 0.5, 0.5577, 0.5, 0.3915, 0.4738, 0.4427, 0.4738, 0.4427, 0.5, 0.3925, 0.4995, 0.392, 0.7213, 0.4427, 0.7213, 0.4427, 0.75, 0.3925, 0.7505, 0.3915, 0.8028, 0.4427, 0.8028, 0.4427, 0.875, 0.3915, 0.875, 0.392, 0.567, 0.4427, 0.567, 0.4427, 0.7213, 0.392, 0.7213, 0.5577, 0.567, 0.5889, 0.567, 0.5889, 0.7213, 0.5577, 0.7213, 0.6778, 0.567, 0.75, 0.567, 0.75, 0.7213, 0.6778, 0.7213, 0.3488, 0.567, 0.377, 0.567, 0.377, 0.7213, 0.3488, 0.7213, 0.5889, 0.567, 0.625, 0.567, 0.625, 0.7213, 0.5889, 0.7213, 0.5889, 0.5, 0.625, 0.5, 0.625, 0.567, 0.5889, 0.567, 0.3488, 0.5, 0.3789, 0.498, 0.377, 0.567, 0.3488, 0.567, 0.6778, 0.5, 0.75, 0.5, 0.75, 0.567, 0.6778, 0.567, 0.5577, 0.5, 0.5889, 0.5, 0.5889, 0.567, 0.5577, 0.567, 0.3925, 0.4995, 0.4427, 0.5, 0.4427, 0.567, 0.392, 0.567, 0.625, 0.5, 0.6512, 0.5, 0.6512, 0.567, 0.625, 0.567, 0.3222, 0.5, 0.3488, 0.5, 0.3488, 0.567, 0.3222, 0.567, 0.3222, 0.567, 0.3488, 0.567, 0.3488, 0.7213, 0.3222, 0.7213, 0.625, 0.567, 0.6512, 0.567, 0.6512, 0.7213, 0.625, 0.7213, 0.3925, 0.7505, 0.4427, 0.75, 0.4427, 0.7762, 0.3915, 0.7762, 0.3915, 0.4472, 0.4427, 0.4472, 0.4427, 0.4738, 0.3915, 0.4738, 0.5577, 0.4472, 0.5889, 0.4472, 0.5889, 0.4738, 0.5577, 0.4738, 0.5577, 0.75, 0.5889, 0.75, 0.5889, 0.7762, 0.5577, 0.7762, 0.625, 0.7213, 0.6512, 0.7213, 0.6512, 0.75, 0.625, 0.75, 0.5889, 0.75, 0.625, 0.75, 0.625, 0.7762, 0.5889, 0.7762, 0.3222, 0.7213, 0.3488, 0.7213, 0.3488, 0.75, 0.3222, 0.75, 0.5889, 0.4472, 0.625, 0.4472, 0.625, 0.4738, 0.5889, 0.4738, 0.5889, 0.8028, 0.5889, 0.875, 0.5889, 0.875, 0.5889, 0.8028, 0.4427, 0.8028, 0.4427, 0.7762, 0.4427, 0.7762, 0.4427, 0.8028, 0.4427, 0.875, 0.4427, 0.8028, 0.4427, 0.8028, 0.4427, 0.875, 0.5889, 0.7762, 0.5889, 0.8028, 0.5889, 0.8028, 0.5889, 0.7762, 0.5889, 0.375, 0.625, 0.375, 0.625, 0.4472, 0.5889, 0.4472, 0.25, 0.7213, 0.3222, 0.7213, 0.3222, 0.75, 0.25, 0.75, 0.5577, 0.375, 0.5889, 0.375, 0.5889, 0.4472, 0.5577, 0.4472, 0.3915, 0.375, 0.4427, 0.375, 0.4427, 0.4472, 0.3915, 0.4472, 0.25, 0.567, 0.3222, 0.567, 0.3222, 0.7213, 0.25, 0.7213, 0.25, 0.5, 0.3222, 0.5, 0.3222, 0.567, 0.25, 0.567, 0.6512, 0.5, 0.6778, 0.5, 0.6778, 0.567, 0.6512, 0.567, 0.6512, 0.567, 0.6778, 0.567, 0.6778, 0.7213, 0.6512, 0.7213, 0.3915, 0.7762, 0.4427, 0.7762, 0.4427, 0.8028, 0.3915, 0.8028, 0.6512, 0.7213, 0.6778, 0.7213, 0.6778, 0.75, 0.6512, 0.75, 0.5889, 0.7762, 0.625, 0.7762, 0.625, 0.8028, 0.5889, 0.8028, 0.4572, 0.375, 0.5577, 0.375, 0.5577, 0.4472, 0.4572, 0.4472, 0.4572, 0.75, 0.5577, 0.75, 0.5577, 0.7762, 0.4572, 0.7762, 0.4572, 0.4472, 0.5577, 0.4472, 0.5577, 0.4738, 0.4572, 0.4738, 0.4572, 0.5, 0.5577, 0.5, 0.5577, 0.567, 0.4572, 0.567, 0.4572, 0.567, 0.5577, 0.567, 0.5577, 0.7213, 0.4572, 0.7213, 0.4572, 0.4738, 0.5577, 0.4738, 0.5577, 0.5, 0.4572, 0.5, 0.4572, 0.7213, 0.5577, 0.7213, 0.5577, 0.75, 0.4572, 0.75, 0.4572, 0.7762, 0.5577, 0.7762, 0.5577, 0.7762, 0.4572, 0.7762, 0.4427, 0.7762, 0.4572, 0.7762, 0.4572, 0.7762, 0.4427, 0.7762, 0.4427, 0.7213, 0.4572, 0.7213, 0.4572, 0.75, 0.4427, 0.75, 0.4427, 0.4738, 0.4572, 0.4738, 0.4572, 0.5, 0.4427, 0.5, 0.4427, 0.567, 0.4572, 0.567, 0.4572, 0.7213, 0.4427, 0.7213, 0.4427, 0.5, 0.4572, 0.5, 0.4572, 0.567, 0.4427, 0.567, 0.4427, 0.4472, 0.4572, 0.4472, 0.4572, 0.4738, 0.4427, 0.4738, 0.4427, 0.75, 0.4572, 0.75, 0.4572, 0.7762, 0.4427, 0.7762, 0.4427, 0.375, 0.4572, 0.375, 0.4572, 0.4472, 0.4427, 0.4472, 0.4427, 0.7762, 0.4572, 0.7762, 0.4572, 0.7762, 0.4427, 0.7762, 0.4572, 0.7762, 0.5577, 0.7762, 0.5577, 0.7762, 0.4572, 0.7762, 0.5889, 0.7762, 0.5889, 0.8028, 0.5889, 0.8028, 0.5889, 0.7762, 0.4427, 0.875, 0.4427, 0.8028, 0.4427, 0.8028, 0.4427, 0.875, 0.4427, 0.8028, 0.4427, 0.7762, 0.4427, 0.7762, 0.4427, 0.8028, 0.5889, 0.8028, 0.5889, 0.875, 0.5889, 0.875, 0.5889, 0.8028, 0.5577, 0.7762, 0.5889, 0.7762, 0.5889, 0.7762, 0.5577, 0.7762, 0.5889, 0.875, 0.5889, 0.8028, 0.5889, 0.8028, 0.5889, 0.875, 0.4427, 0.875, 0.4572, 0.875, 0.4572, 0.875, 0.4427, 0.875, 0.4427, 0.8028, 0.4427, 0.875, 0.4427, 0.875, 0.4427, 0.8028, 0.4572, 0.7762, 0.4427, 0.7762, 0.4427, 0.7762, 0.4572, 0.7762, 0.5889, 0.8028, 0.5889, 0.7762, 0.5889, 0.7762, 0.5889, 0.8028, 0.4427, 0.7762, 0.4427, 0.8028, 0.4427, 0.8028, 0.4427, 0.7762, 0.5577, 0.875, 0.5889, 0.875, 0.5889, 0.875, 0.5577, 0.875, 0.5889, 0.7762, 0.5577, 0.7762, 0.5577, 0.7762, 0.5889, 0.7762, 0.4572, 0.875, 0.5577, 0.875, 0.5577, 0.875, 0.4572, 0.875, 0.5577, 0.7762, 0.4572, 0.7762, 0.4572, 0.7762, 0.5577, 0.7762, 0.375, 0.7762, 0.3915, 0.7762, 0.3915, 0.8028, 0.375, 0.8028, 0.375, 0.375, 0.3915, 0.375, 0.3915, 0.4472, 0.375, 0.4472, 0.375, 0.4472, 0.3915, 0.4472, 0.3915, 0.4738, 0.375, 0.4738, 0.3789, 0.752, 0.3925, 0.7505, 0.3915, 0.7762, 0.375, 0.7762, 0.3789, 0.498, 0.3925, 0.4995, 0.392, 0.567, 0.377, 0.567, 0.377, 0.567, 0.392, 0.567, 0.392, 0.7213, 0.377, 0.7213, 0.375, 0.8028, 0.3915, 0.8028, 0.3915, 0.875, 0.375, 0.875, 0.377, 0.7213, 0.392, 0.7213, 0.3925, 0.7505, 0.3789, 0.752, 0.375, 0.4738, 0.3915, 0.4738, 0.3925, 0.4995, 0.3789, 0.498])
me_cube.materials.append(mat_tv_shell)
me_cube.update()
me_cube_001 = bpy.data.meshes.new('Cube.001')
me_cube_001.from_pydata([(0.7901, -0.6965, 0.7115), (0.7901, -0.6965, -0.4582), (0.5779, -0.6965, 0.7115), (0.5779, -0.6965, -0.4582), (0.7901, -0.6965, 0.4613), (0.5779, -0.7605, 0.4613), (0.7901, -0.6965, -0.3425), (0.5779, -0.7605, -0.3425), (0.0, -0.7605, -0.3425), (0.0, -0.6965, 0.7115), (0.0, -0.6965, -0.4582), (0.0, -0.7605, 0.4613), (-0.7901, -0.6965, 0.7115), (-0.7901, -0.6965, -0.4582), (-0.5779, -0.6965, 0.7115), (-0.5779, -0.6965, -0.4582), (-0.7901, -0.6965, 0.4613), (-0.5779, -0.7605, 0.4613), (-0.7901, -0.6965, -0.3425), (-0.5779, -0.7605, -0.3425)], [], [(5, 2, 9, 11), (4, 0, 2, 5), (6, 4, 5, 7), (7, 5, 11, 8), (3, 7, 8, 10), (1, 6, 7, 3), (17, 11, 9, 14), (16, 17, 14, 12), (18, 19, 17, 16), (19, 8, 11, 17), (15, 10, 8, 19), (13, 15, 19, 18)])
me_cube_001.polygons.foreach_set('use_smooth', [True] * 12)
_uv = me_cube_001.uv_layers.new(name='UVMap')
_uv.uv.foreach_set('vector', [0.7845, 0.7795, 0.7882, 0.9963, 0.5144, 0.9999, 0.5147, 0.7838, 0.8896, 0.7835, 0.8896, 0.9963, 0.7882, 0.9963, 0.7845, 0.7795, 0.8879, 0.1123, 0.8896, 0.7835, 0.7845, 0.7795, 0.7851, 0.1203, 0.7851, 0.1203, 0.7845, 0.7795, 0.5147, 0.7838, 0.5157, 0.113, 0.7889, 0.01088, 0.7851, 0.1203, 0.5157, 0.113, 0.5158, 8.662e-05, 0.8892, 0.01506, 0.8879, 0.1123, 0.7851, 0.1203, 0.7889, 0.01088, 0.245, 0.7771, 0.5147, 0.7838, 0.5144, 0.9999, 0.2407, 0.9938, 0.1398, 0.7801, 0.245, 0.7771, 0.2407, 0.9938, 0.1392, 0.9929, 0.1435, 0.1089, 0.2462, 0.1178, 0.245, 0.7771, 0.1398, 0.7801, 0.2462, 0.1178, 0.5157, 0.113, 0.5147, 0.7838, 0.245, 0.7771, 0.2427, 0.008408, 0.5158, 8.662e-05, 0.5157, 0.113, 0.2462, 0.1178, 0.1425, 0.01169, 0.2427, 0.008408, 0.2462, 0.1178, 0.1435, 0.1089])
me_cube_001.materials.append(mat_screen)
me_cube_001.update()
me_cylinder = bpy.data.meshes.new('Cylinder')
me_cylinder.from_pydata([(0.0, 0.7552, 0.07254), (2.326e-08, 0.6568, 0.666), (0.1473, 0.7407, 0.07254), (0.1281, 0.6441, 0.666), (0.289, 0.6977, 0.07254), (0.2513, 0.6068, 0.666), (0.4196, 0.6279, 0.07254), (0.3649, 0.5461, 0.666), (0.534, 0.534, 0.07254), (0.4644, 0.4644, 0.666), (0.6279, 0.4196, 0.07254), (0.5461, 0.3649, 0.666), (0.6977, 0.289, 0.07254), (0.6068, 0.2513, 0.666), (0.7407, 0.1473, 0.07254), (0.6441, 0.1281, 0.666), (0.7552, 2.334e-08, 0.07254), (0.6568, -5.192e-08, 0.666), (0.7407, -0.1473, 0.07254), (0.6441, -0.1281, 0.666), (0.6977, -0.289, 0.07254), (0.6068, -0.2513, 0.666), (0.6279, -0.4196, 0.07254), (0.5461, -0.3649, 0.666), (0.534, -0.534, 0.07254), (0.4644, -0.4644, 0.666), (0.4196, -0.6279, 0.07254), (0.3649, -0.5461, 0.666), (0.289, -0.6977, 0.07254), (0.2513, -0.6068, 0.666), (0.1473, -0.7407, 0.07254), (0.1281, -0.6441, 0.666), (0.0, -0.7552, 0.07254), (0.0, -0.6568, 0.666), (-0.1473, -0.7407, 0.07254), (-0.1281, -0.6441, 0.666), (-0.289, -0.6977, 0.07254), (-0.2513, -0.6068, 0.666), (-0.4196, -0.6279, 0.07254), (-0.3649, -0.5461, 0.666), (-0.534, -0.534, 0.07254), (-0.4644, -0.4644, 0.666), (-0.6279, -0.4196, 0.07254), (-0.5461, -0.3649, 0.666), (-0.6977, -0.289, 0.07254), (-0.6068, -0.2513, 0.666), (-0.7407, -0.1473, 0.07254), (-0.6441, -0.1281, 0.666), (-0.7552, 2.334e-08, 0.07254), (-0.6568, -2.915e-08, 0.666), (-0.7407, 0.1473, 0.07254), (-0.6441, 0.1281, 0.666), (-0.6977, 0.289, 0.07254), (-0.6068, 0.2513, 0.666), (-0.6279, 0.4196, 0.07254), (-0.5461, 0.3649, 0.666), (-0.534, 0.534, 0.07254), (-0.4644, 0.4644, 0.666), (-0.4196, 0.6279, 0.07254), (-0.3649, 0.5461, 0.666), (-0.289, 0.6977, 0.07254), (-0.2513, 0.6068, 0.666), (-0.1473, 0.7407, 0.07254), (-0.1281, 0.6441, 0.666), (0.1951, 0.9808, 0.666), (0.0, 1.0, 0.666), (0.3827, 0.9239, 0.666), (0.5556, 0.8315, 0.666), (0.7071, 0.7071, 0.666), (0.8315, 0.5556, 0.666), (0.9239, 0.3827, 0.666), (0.9808, 0.1951, 0.666), (1.0, -7.84e-09, 0.666), (0.9808, -0.1951, 0.666), (0.9239, -0.3827, 0.666), (0.8315, -0.5556, 0.666), (0.7071, -0.7071, 0.666), (0.5556, -0.8315, 0.666), (0.3827, -0.9239, 0.666), (0.1951, -0.9808, 0.666), (0.0, -1.0, 0.666), (-0.1951, -0.9808, 0.666), (-0.3827, -0.9239, 0.666), (-0.5556, -0.8315, 0.666), (-0.7071, -0.7071, 0.666), (-0.8315, -0.5556, 0.666), (-0.9239, -0.3827, 0.666), (-0.9808, -0.1951, 0.666), (-1.0, -7.84e-09, 0.666), (-0.9808, 0.1951, 0.666), (-0.9239, 0.3827, 0.666), (-0.8315, 0.5556, 0.666), (-0.7071, 0.7071, 0.666), (-0.5556, 0.8315, 0.666), (-0.3827, 0.9239, 0.666), (-0.1951, 0.9808, 0.666), (0.1699, 0.8541, 0.666), (0.0, 0.8708, 0.666), (0.3333, 0.8046, 0.666), (0.4838, 0.7241, 0.666), (0.6158, 0.6158, 0.666), (0.7241, 0.4838, 0.666), (0.8046, 0.3333, 0.666), (0.8541, 0.1699, 0.666), (0.8708, -7.84e-09, 0.666), (0.8541, -0.1699, 0.666), (0.8046, -0.3333, 0.666), (0.7241, -0.4838, 0.666), (0.6158, -0.6158, 0.666), (0.4838, -0.7241, 0.666), (0.3333, -0.8046, 0.666), (0.1699, -0.8541, 0.666), (0.0, -0.8708, 0.666), (-0.1699, -0.8541, 0.666), (-0.3333, -0.8046, 0.666), (-0.4838, -0.7241, 0.666), (-0.6158, -0.6158, 0.666), (-0.7241, -0.4838, 0.666), (-0.8046, -0.3333, 0.666), (-0.8541, -0.1699, 0.666), (-0.8708, -7.84e-09, 0.666), (-0.8541, 0.1699, 0.666), (-0.8046, 0.3333, 0.666), (-0.7241, 0.4838, 0.666), (-0.6158, 0.6158, 0.666), (-0.4838, 0.7241, 0.666), (-0.3333, 0.8046, 0.666), (-0.1699, 0.8541, 0.666), (0.0, 1.0, 0.07254), (0.1951, 0.9808, 0.07254), (0.3827, 0.9239, 0.07254), (0.5556, 0.8315, 0.07254), (0.7071, 0.7071, 0.07254), (0.8315, 0.5556, 0.07254), (0.9239, 0.3827, 0.07254), (0.9808, 0.1951, 0.07254), (1.0, 2.517e-08, 0.07254), (0.9808, -0.1951, 0.07254), (0.9239, -0.3827, 0.07254), (0.8315, -0.5556, 0.07254), (0.7071, -0.7071, 0.07254), (0.5556, -0.8315, 0.07254), (0.3827, -0.9239, 0.07254), (0.1951, -0.9808, 0.07254), (0.0, -1.0, 0.07254), (-0.1951, -0.9808, 0.07254), (-0.3827, -0.9239, 0.07254), (-0.5556, -0.8315, 0.07254), (-0.7071, -0.7071, 0.07254), (-0.8315, -0.5556, 0.07254), (-0.9239, -0.3827, 0.07254), (-0.9808, -0.1951, 0.07254), (-1.0, 2.517e-08, 0.07254), (-0.9808, 0.1951, 0.07254), (-0.9239, 0.3827, 0.07254), (-0.8315, 0.5556, 0.07254), (-0.7071, 0.7071, 0.07254), (-0.5556, 0.8315, 0.07254), (-0.3827, 0.9239, 0.07254), (-0.1951, 0.9808, 0.07254), (0.0, 0.9116, 0.07254), (0.1778, 0.8941, 0.07254), (0.3489, 0.8422, 0.07254), (0.5065, 0.758, 0.07254), (0.6446, 0.6446, 0.07254), (0.758, 0.5065, 0.07254), (0.8422, 0.3489, 0.07254), (0.8941, 0.1778, 0.07254), (0.9116, 2.451e-08, 0.07254), (0.8941, -0.1778, 0.07254), (0.8422, -0.3489, 0.07254), (0.758, -0.5065, 0.07254), (0.6446, -0.6446, 0.07254), (0.5065, -0.758, 0.07254), (0.3489, -0.8422, 0.07254), (0.1778, -0.8941, 0.07254), (0.0, -0.9116, 0.07254), (-0.1778, -0.8941, 0.07254), (-0.3489, -0.8422, 0.07254), (-0.5065, -0.758, 0.07254), (-0.6446, -0.6446, 0.07254), (-0.758, -0.5065, 0.07254), (-0.8422, -0.3489, 0.07254), (-0.8941, -0.1778, 0.07254), (-0.9116, 2.451e-08, 0.07254), (-0.8941, 0.1778, 0.07254), (-0.8422, 0.3489, 0.07254), (-0.758, 0.5065, 0.07254), (-0.6446, 0.6446, 0.07254), (-0.5065, 0.758, 0.07254), (-0.3489, 0.8422, 0.07254), (-0.1778, 0.8941, 0.07254), (0.0, 1.0, 0.5644), (0.1951, 0.9808, 0.5644), (0.3827, 0.9239, 0.5644), (0.5556, 0.8315, 0.5644), (0.7071, 0.7071, 0.5644), (0.8315, 0.5556, 0.5644), (0.9239, 0.3827, 0.5644), (0.9808, 0.1951, 0.5644), (1.0, -2.187e-09, 0.5644), (0.9808, -0.1951, 0.5644), (0.9239, -0.3827, 0.5644), (0.8315, -0.5556, 0.5644), (0.7071, -0.7071, 0.5644), (0.5556, -0.8315, 0.5644), (0.3827, -0.9239, 0.5644), (0.1951, -0.9808, 0.5644), (0.0, -1.0, 0.5644), (-0.1951, -0.9808, 0.5644), (-0.3827, -0.9239, 0.5644), (-0.5556, -0.8315, 0.5644), (-0.7071, -0.7071, 0.5644), (-0.8315, -0.5556, 0.5644), (-0.9239, -0.3827, 0.5644), (-0.9808, -0.1951, 0.5644), (-1.0, -2.187e-09, 0.5644), (-0.9808, 0.1951, 0.5644), (-0.9239, 0.3827, 0.5644), (-0.8315, 0.5556, 0.5644), (-0.7071, 0.7071, 0.5644), (-0.5556, 0.8315, 0.5644), (-0.3827, 0.9239, 0.5644), (-0.1951, 0.9808, 0.5644), (0.1951, 0.9808, 0.1463), (0.3827, 0.9239, 0.1463), (0.5556, 0.8315, 0.1463), (0.7071, 0.7071, 0.1463), (0.8315, 0.5556, 0.1463), (0.9239, 0.3827, 0.1463), (0.9808, 0.1951, 0.1463), (1.0, 2.107e-08, 0.1463), (0.9808, -0.1951, 0.1463), (0.9239, -0.3827, 0.1463), (0.8315, -0.5556, 0.1463), (0.7071, -0.7071, 0.1463), (0.5556, -0.8315, 0.1463), (0.3827, -0.9239, 0.1463), (0.1951, -0.9808, 0.1463), (0.0, -1.0, 0.1463), (-0.1951, -0.9808, 0.1463), (-0.3827, -0.9239, 0.1463), (-0.5556, -0.8315, 0.1463), (-0.7071, -0.7071, 0.1463), (-0.8315, -0.5556, 0.1463), (-0.9239, -0.3827, 0.1463), (-0.9808, -0.1951, 0.1463), (-1.0, 2.107e-08, 0.1463), (-0.9808, 0.1951, 0.1463), (-0.9239, 0.3827, 0.1463), (-0.8315, 0.5556, 0.1463), (-0.7071, 0.7071, 0.1463), (-0.5556, 0.8315, 0.1463), (-0.3827, 0.9239, 0.1463), (-0.1951, 0.9808, 0.1463), (0.0, 1.0, 0.1463)], [], [(192, 65, 64, 193), (193, 64, 66, 194), (194, 66, 67, 195), (195, 67, 68, 196), (196, 68, 69, 197), (197, 69, 70, 198), (198, 70, 71, 199), (199, 71, 72, 200), (200, 72, 73, 201), (201, 73, 74, 202), (202, 74, 75, 203), (203, 75, 76, 204), (204, 76, 77, 205), (205, 77, 78, 206), (206, 78, 79, 207), (207, 79, 80, 208), (208, 80, 81, 209), (209, 81, 82, 210), (210, 82, 83, 211), (211, 83, 84, 212), (212, 84, 85, 213), (213, 85, 86, 214), (214, 86, 87, 215), (215, 87, 88, 216), (216, 88, 89, 217), (217, 89, 90, 218), (218, 90, 91, 219), (219, 91, 92, 220), (220, 92, 93, 221), (221, 93, 94, 222), (3, 1, 63, 61, 59, 57, 55, 53, 51, 49, 47, 45, 43, 41, 39, 37, 35, 33, 31, 29, 27, 25, 23, 21, 19, 17, 15, 13, 11, 9, 7, 5), (222, 94, 95, 223), (223, 95, 65, 192), (0, 2, 4, 6, 8, 10, 12, 14, 16, 18, 20, 22, 24, 26, 28, 30, 32, 34, 36, 38, 40, 42, 44, 46, 48, 50, 52, 54, 56, 58, 60, 62), (97, 96, 64, 65), (96, 98, 66, 64), (98, 99, 67, 66), (99, 100, 68, 67), (100, 101, 69, 68), (101, 102, 70, 69), (102, 103, 71, 70), (103, 104, 72, 71), (104, 105, 73, 72), (105, 106, 74, 73), (106, 107, 75, 74), (107, 108, 76, 75), (108, 109, 77, 76), (109, 110, 78, 77), (110, 111, 79, 78), (111, 112, 80, 79), (112, 113, 81, 80), (113, 114, 82, 81), (114, 115, 83, 82), (115, 116, 84, 83), (116, 117, 85, 84), (117, 118, 86, 85), (118, 119, 87, 86), (119, 120, 88, 87), (120, 121, 89, 88), (121, 122, 90, 89), (122, 123, 91, 90), (123, 124, 92, 91), (124, 125, 93, 92), (125, 126, 94, 93), (126, 127, 95, 94), (127, 97, 65, 95), (1, 3, 96, 97), (3, 5, 98, 96), (5, 7, 99, 98), (7, 9, 100, 99), (9, 11, 101, 100), (11, 13, 102, 101), (13, 15, 103, 102), (15, 17, 104, 103), (17, 19, 105, 104), (19, 21, 106, 105), (21, 23, 107, 106), (23, 25, 108, 107), (25, 27, 109, 108), (27, 29, 110, 109), (29, 31, 111, 110), (31, 33, 112, 111), (33, 35, 113, 112), (35, 37, 114, 113), (37, 39, 115, 114), (39, 41, 116, 115), (41, 43, 117, 116), (43, 45, 118, 117), (45, 47, 119, 118), (47, 49, 120, 119), (49, 51, 121, 120), (51, 53, 122, 121), (53, 55, 123, 122), (55, 57, 124, 123), (57, 59, 125, 124), (59, 61, 126, 125), (61, 63, 127, 126), (63, 1, 97, 127), (161, 160, 128, 129), (162, 161, 129, 130), (163, 162, 130, 131), (164, 163, 131, 132), (165, 164, 132, 133), (166, 165, 133, 134), (167, 166, 134, 135), (168, 167, 135, 136), (169, 168, 136, 137), (170, 169, 137, 138), (171, 170, 138, 139), (172, 171, 139, 140), (173, 172, 140, 141), (174, 173, 141, 142), (175, 174, 142, 143), (176, 175, 143, 144), (177, 176, 144, 145), (178, 177, 145, 146), (179, 178, 146, 147), (180, 179, 147, 148), (181, 180, 148, 149), (182, 181, 149, 150), (183, 182, 150, 151), (184, 183, 151, 152), (185, 184, 152, 153), (186, 185, 153, 154), (187, 186, 154, 155), (188, 187, 155, 156), (189, 188, 156, 157), (190, 189, 157, 158), (191, 190, 158, 159), (160, 191, 159, 128), (2, 0, 160, 161), (4, 2, 161, 162), (6, 4, 162, 163), (8, 6, 163, 164), (10, 8, 164, 165), (12, 10, 165, 166), (14, 12, 166, 167), (16, 14, 167, 168), (18, 16, 168, 169), (20, 18, 169, 170), (22, 20, 170, 171), (24, 22, 171, 172), (26, 24, 172, 173), (28, 26, 173, 174), (30, 28, 174, 175), (32, 30, 175, 176), (34, 32, 176, 177), (36, 34, 177, 178), (38, 36, 178, 179), (40, 38, 179, 180), (42, 40, 180, 181), (44, 42, 181, 182), (46, 44, 182, 183), (48, 46, 183, 184), (50, 48, 184, 185), (52, 50, 185, 186), (54, 52, 186, 187), (56, 54, 187, 188), (58, 56, 188, 189), (60, 58, 189, 190), (62, 60, 190, 191), (0, 62, 191, 160), (254, 223, 192, 255), (253, 222, 223, 254), (252, 221, 222, 253), (251, 220, 221, 252), (250, 219, 220, 251), (249, 218, 219, 250), (248, 217, 218, 249), (247, 216, 217, 248), (246, 215, 216, 247), (245, 214, 215, 246), (244, 213, 214, 245), (243, 212, 213, 244), (242, 211, 212, 243), (241, 210, 211, 242), (240, 209, 210, 241), (239, 208, 209, 240), (238, 207, 208, 239), (237, 206, 207, 238), (236, 205, 206, 237), (235, 204, 205, 236), (234, 203, 204, 235), (233, 202, 203, 234), (232, 201, 202, 233), (231, 200, 201, 232), (230, 199, 200, 231), (229, 198, 199, 230), (228, 197, 198, 229), (227, 196, 197, 228), (226, 195, 196, 227), (225, 194, 195, 226), (224, 193, 194, 225), (255, 192, 193, 224), (128, 255, 224, 129), (129, 224, 225, 130), (130, 225, 226, 131), (131, 226, 227, 132), (132, 227, 228, 133), (133, 228, 229, 134), (134, 229, 230, 135), (135, 230, 231, 136), (136, 231, 232, 137), (137, 232, 233, 138), (138, 233, 234, 139), (139, 234, 235, 140), (140, 235, 236, 141), (141, 236, 237, 142), (142, 237, 238, 143), (143, 238, 239, 144), (144, 239, 240, 145), (145, 240, 241, 146), (146, 241, 242, 147), (147, 242, 243, 148), (148, 243, 244, 149), (149, 244, 245, 150), (150, 245, 246, 151), (151, 246, 247, 152), (152, 247, 248, 153), (153, 248, 249, 154), (154, 249, 250, 155), (155, 250, 251, 156), (156, 251, 252, 157), (157, 252, 253, 158), (158, 253, 254, 159), (159, 254, 255, 128)])
_uv = me_cylinder.uv_layers.new(name='UVMap')
_uv.uv.foreach_set('vector', [1.0, 0.9144, 1.0, 1.0, 0.9688, 1.0, 0.9688, 0.9144, 0.9688, 0.9144, 0.9688, 1.0, 0.9375, 1.0, 0.9375, 0.9144, 0.9375, 0.9144, 0.9375, 1.0, 0.9062, 1.0, 0.9062, 0.9144, 0.9062, 0.9144, 0.9062, 1.0, 0.875, 1.0, 0.875, 0.9144, 0.875, 0.9144, 0.875, 1.0, 0.8438, 1.0, 0.8438, 0.9144, 0.8438, 0.9144, 0.8438, 1.0, 0.8125, 1.0, 0.8125, 0.9144, 0.8125, 0.9144, 0.8125, 1.0, 0.7812, 1.0, 0.7812, 0.9144, 0.7812, 0.9144, 0.7812, 1.0, 0.75, 1.0, 0.75, 0.9144, 0.75, 0.9144, 0.75, 1.0, 0.7188, 1.0, 0.7188, 0.9144, 0.7188, 0.9144, 0.7188, 1.0, 0.6875, 1.0, 0.6875, 0.9144, 0.6875, 0.9144, 0.6875, 1.0, 0.6562, 1.0, 0.6562, 0.9144, 0.6562, 0.9144, 0.6562, 1.0, 0.625, 1.0, 0.625, 0.9144, 0.625, 0.9144, 0.625, 1.0, 0.5938, 1.0, 0.5938, 0.9144, 0.5938, 0.9144, 0.5938, 1.0, 0.5625, 1.0, 0.5625, 0.9144, 0.5625, 0.9144, 0.5625, 1.0, 0.5312, 1.0, 0.5312, 0.9144, 0.5312, 0.9144, 0.5312, 1.0, 0.5, 1.0, 0.5, 0.9144, 0.5, 0.9144, 0.5, 1.0, 0.4688, 1.0, 0.4688, 0.9144, 0.4688, 0.9144, 0.4688, 1.0, 0.4375, 1.0, 0.4375, 0.9144, 0.4375, 0.9144, 0.4375, 1.0, 0.4062, 1.0, 0.4062, 0.9144, 0.4062, 0.9144, 0.4062, 1.0, 0.375, 1.0, 0.375, 0.9144, 0.375, 0.9144, 0.375, 1.0, 0.3438, 1.0, 0.3438, 0.9144, 0.3438, 0.9144, 0.3438, 1.0, 0.3125, 1.0, 0.3125, 0.9144, 0.3125, 0.9144, 0.3125, 1.0, 0.2812, 1.0, 0.2812, 0.9144, 0.2812, 0.9144, 0.2812, 1.0, 0.25, 1.0, 0.25, 0.9144, 0.25, 0.9144, 0.25, 1.0, 0.2188, 1.0, 0.2188, 0.9144, 0.2188, 0.9144, 0.2188, 1.0, 0.1875, 1.0, 0.1875, 0.9144, 0.1875, 0.9144, 0.1875, 1.0, 0.1562, 1.0, 0.1562, 0.9144, 0.1562, 0.9144, 0.1562, 1.0, 0.125, 1.0, 0.125, 0.9144, 0.125, 0.9144, 0.125, 1.0, 0.09375, 1.0, 0.09375, 0.9144, 0.09375, 0.9144, 0.09375, 1.0, 0.0625, 1.0, 0.0625, 0.9144, 0.2839, 0.4206, 0.25, 0.424, 0.2161, 0.4206, 0.1834, 0.4107, 0.1533, 0.3947, 0.127, 0.373, 0.1053, 0.3467, 0.08927, 0.3166, 0.07937, 0.2839, 0.07602, 0.25, 0.07937, 0.2161, 0.08927, 0.1834, 0.1053, 0.1533, 0.127, 0.127, 0.1533, 0.1053, 0.1834, 0.08927, 0.2161, 0.07937, 0.25, 0.07602, 0.2839, 0.07937, 0.3166, 0.08927, 0.3467, 0.1053, 0.373, 0.127, 0.3947, 0.1533, 0.4107, 0.1834, 0.4206, 0.2161, 0.424, 0.25, 0.4206, 0.2839, 0.4107, 0.3166, 0.3947, 0.3467, 0.373, 0.373, 0.3467, 0.3947, 0.3166, 0.4107, 0.0625, 0.9144, 0.0625, 1.0, 0.03125, 1.0, 0.03125, 0.9144, 0.03125, 0.9144, 0.03125, 1.0, 0.0, 1.0, 0.0, 0.9144, 0.75, 0.4312, 0.7854, 0.4278, 0.8194, 0.4174, 0.8507, 0.4007, 0.8782, 0.3782, 0.9007, 0.3507, 0.9174, 0.3194, 0.9278, 0.2854, 0.9312, 0.25, 0.9278, 0.2146, 0.9174, 0.1806, 0.9007, 0.1493, 0.8782, 0.1218, 0.8507, 0.0993, 0.8194, 0.08255, 0.7854, 0.07224, 0.75, 0.06876, 0.7146, 0.07224, 0.6806, 0.08255, 0.6493, 0.0993, 0.6218, 0.1218, 0.5993, 0.1493, 0.5826, 0.1806, 0.5722, 0.2146, 0.5688, 0.25, 0.5722, 0.2854, 0.5826, 0.3194, 0.5993, 0.3507, 0.6218, 0.3782, 0.6493, 0.4007, 0.6806, 0.4174, 0.7146, 0.4278, 0.25, 0.459, 0.2908, 0.455, 0.2968, 0.4854, 0.25, 0.49, 0.2908, 0.455, 0.33, 0.4431, 0.3418, 0.4717, 0.2968, 0.4854, 0.33, 0.4431, 0.3661, 0.4238, 0.3833, 0.4496, 0.3418, 0.4717, 0.3661, 0.4238, 0.3978, 0.3978, 0.4197, 0.4197, 0.3833, 0.4496, 0.3978, 0.3978, 0.4238, 0.3661, 0.4496, 0.3833, 0.4197, 0.4197, 0.4238, 0.3661, 0.4431, 0.33, 0.4717, 0.3418, 0.4496, 0.3833, 0.4431, 0.33, 0.455, 0.2908, 0.4854, 0.2968, 0.4717, 0.3418, 0.455, 0.2908, 0.459, 0.25, 0.49, 0.25, 0.4854, 0.2968, 0.459, 0.25, 0.455, 0.2092, 0.4854, 0.2032, 0.49, 0.25, 0.455, 0.2092, 0.4431, 0.17, 0.4717, 0.1582, 0.4854, 0.2032, 0.4431, 0.17, 0.4238, 0.1339, 0.4496, 0.1167, 0.4717, 0.1582, 0.4238, 0.1339, 0.3978, 0.1022, 0.4197, 0.08029, 0.4496, 0.1167, 0.3978, 0.1022, 0.3661, 0.07622, 0.3833, 0.05045, 0.4197, 0.08029, 0.3661, 0.07622, 0.33, 0.05691, 0.3418, 0.02827, 0.3833, 0.05045, 0.33, 0.05691, 0.2908, 0.04501, 0.2968, 0.01461, 0.3418, 0.02827, 0.2908, 0.04501, 0.25, 0.041, 0.25, 0.01, 0.2968, 0.01461, 0.25, 0.041, 0.2092, 0.04501, 0.2032, 0.01461, 0.25, 0.01, 0.2092, 0.04501, 0.17, 0.05691, 0.1582, 0.02827, 0.2032, 0.01461, 0.17, 0.05691, 0.1339, 0.07622, 0.1167, 0.05045, 0.1582, 0.02827, 0.1339, 0.07622, 0.1022, 0.1022, 0.08029, 0.08029, 0.1167, 0.05045, 0.1022, 0.1022, 0.07622, 0.1339, 0.05045, 0.1167, 0.08029, 0.08029, 0.07622, 0.1339, 0.05691, 0.17, 0.02827, 0.1582, 0.05045, 0.1167, 0.05691, 0.17, 0.04501, 0.2092, 0.01461, 0.2032, 0.02827, 0.1582, 0.04501, 0.2092, 0.041, 0.25, 0.01, 0.25, 0.01461, 0.2032, 0.041, 0.25, 0.04501, 0.2908, 0.01461, 0.2968, 0.01, 0.25, 0.04501, 0.2908, 0.05691, 0.33, 0.02827, 0.3418, 0.01461, 0.2968, 0.05691, 0.33, 0.07622, 0.3661, 0.05045, 0.3833, 0.02827, 0.3418, 0.07622, 0.3661, 0.1022, 0.3978, 0.08029, 0.4197, 0.05045, 0.3833, 0.1022, 0.3978, 0.1339, 0.4238, 0.1167, 0.4496, 0.08029, 0.4197, 0.1339, 0.4238, 0.17, 0.4431, 0.1582, 0.4717, 0.1167, 0.4496, 0.17, 0.4431, 0.2092, 0.455, 0.2032, 0.4854, 0.1582, 0.4717, 0.2092, 0.455, 0.25, 0.459, 0.25, 0.49, 0.2032, 0.4854, 0.25, 0.424, 0.2839, 0.4206, 0.2908, 0.455, 0.25, 0.459, 0.2839, 0.4206, 0.3166, 0.4107, 0.33, 0.4431, 0.2908, 0.455, 0.3166, 0.4107, 0.3467, 0.3947, 0.3661, 0.4238, 0.33, 0.4431, 0.3467, 0.3947, 0.373, 0.373, 0.3978, 0.3978, 0.3661, 0.4238, 0.373, 0.373, 0.3947, 0.3467, 0.4238, 0.3661, 0.3978, 0.3978, 0.3947, 0.3467, 0.4107, 0.3166, 0.4431, 0.33, 0.4238, 0.3661, 0.4107, 0.3166, 0.4206, 0.2839, 0.455, 0.2908, 0.4431, 0.33, 0.4206, 0.2839, 0.424, 0.25, 0.459, 0.25, 0.455, 0.2908, 0.424, 0.25, 0.4206, 0.2161, 0.455, 0.2092, 0.459, 0.25, 0.4206, 0.2161, 0.4107, 0.1834, 0.4431, 0.17, 0.455, 0.2092, 0.4107, 0.1834, 0.3947, 0.1533, 0.4238, 0.1339, 0.4431, 0.17, 0.3947, 0.1533, 0.373, 0.127, 0.3978, 0.1022, 0.4238, 0.1339, 0.373, 0.127, 0.3467, 0.1053, 0.3661, 0.07622, 0.3978, 0.1022, 0.3467, 0.1053, 0.3166, 0.08927, 0.33, 0.05691, 0.3661, 0.07622, 0.3166, 0.08927, 0.2839, 0.07937, 0.2908, 0.04501, 0.33, 0.05691, 0.2839, 0.07937, 0.25, 0.07602, 0.25, 0.041, 0.2908, 0.04501, 0.25, 0.07602, 0.2161, 0.07937, 0.2092, 0.04501, 0.25, 0.041, 0.2161, 0.07937, 0.1834, 0.08927, 0.17, 0.05691, 0.2092, 0.04501, 0.1834, 0.08927, 0.1533, 0.1053, 0.1339, 0.07622, 0.17, 0.05691, 0.1533, 0.1053, 0.127, 0.127, 0.1022, 0.1022, 0.1339, 0.07622, 0.127, 0.127, 0.1053, 0.1533, 0.07622, 0.1339, 0.1022, 0.1022, 0.1053, 0.1533, 0.08927, 0.1834, 0.05691, 0.17, 0.07622, 0.1339, 0.08927, 0.1834, 0.07937, 0.2161, 0.04501, 0.2092, 0.05691, 0.17, 0.07937, 0.2161, 0.07602, 0.25, 0.041, 0.25, 0.04501, 0.2092, 0.07602, 0.25, 0.07937, 0.2839, 0.04501, 0.2908, 0.041, 0.25, 0.07937, 0.2839, 0.08927, 0.3166, 0.05691, 0.33, 0.04501, 0.2908, 0.08927, 0.3166, 0.1053, 0.3467, 0.07622, 0.3661, 0.05691, 0.33, 0.1053, 0.3467, 0.127, 0.373, 0.1022, 0.3978, 0.07622, 0.3661, 0.127, 0.373, 0.1533, 0.3947, 0.1339, 0.4238, 0.1022, 0.3978, 0.1533, 0.3947, 0.1834, 0.4107, 0.17, 0.4431, 0.1339, 0.4238, 0.1834, 0.4107, 0.2161, 0.4206, 0.2092, 0.455, 0.17, 0.4431, 0.2161, 0.4206, 0.25, 0.424, 0.25, 0.459, 0.2092, 0.455, 0.7927, 0.4646, 0.75, 0.4688, 0.75, 0.49, 0.7968, 0.4854, 0.8337, 0.4521, 0.7927, 0.4646, 0.7968, 0.4854, 0.8418, 0.4717, 0.8716, 0.4319, 0.8337, 0.4521, 0.8418, 0.4717, 0.8833, 0.4496, 0.9047, 0.4047, 0.8716, 0.4319, 0.8833, 0.4496, 0.9197, 0.4197, 0.9319, 0.3716, 0.9047, 0.4047, 0.9197, 0.4197, 0.9496, 0.3833, 0.9521, 0.3337, 0.9319, 0.3716, 0.9496, 0.3833, 0.9717, 0.3418, 0.9646, 0.2927, 0.9521, 0.3337, 0.9717, 0.3418, 0.9854, 0.2968, 0.9688, 0.25, 0.9646, 0.2927, 0.9854, 0.2968, 0.99, 0.25, 0.9646, 0.2073, 0.9688, 0.25, 0.99, 0.25, 0.9854, 0.2032, 0.9521, 0.1663, 0.9646, 0.2073, 0.9854, 0.2032, 0.9717, 0.1582, 0.9319, 0.1284, 0.9521, 0.1663, 0.9717, 0.1582, 0.9496, 0.1167, 0.9047, 0.0953, 0.9319, 0.1284, 0.9496, 0.1167, 0.9197, 0.08029, 0.8716, 0.06809, 0.9047, 0.0953, 0.9197, 0.08029, 0.8833, 0.05045, 0.8337, 0.04787, 0.8716, 0.06809, 0.8833, 0.05045, 0.8418, 0.02827, 0.7927, 0.03542, 0.8337, 0.04787, 0.8418, 0.02827, 0.7968, 0.01461, 0.75, 0.03121, 0.7927, 0.03542, 0.7968, 0.01461, 0.75, 0.01, 0.7073, 0.03542, 0.75, 0.03121, 0.75, 0.01, 0.7032, 0.01461, 0.6663, 0.04787, 0.7073, 0.03542, 0.7032, 0.01461, 0.6582, 0.02827, 0.6284, 0.06809, 0.6663, 0.04787, 0.6582, 0.02827, 0.6167, 0.05045, 0.5953, 0.0953, 0.6284, 0.06809, 0.6167, 0.05045, 0.5803, 0.08029, 0.5681, 0.1284, 0.5953, 0.0953, 0.5803, 0.08029, 0.5504, 0.1167, 0.5479, 0.1663, 0.5681, 0.1284, 0.5504, 0.1167, 0.5283, 0.1582, 0.5354, 0.2073, 0.5479, 0.1663, 0.5283, 0.1582, 0.5146, 0.2032, 0.5312, 0.25, 0.5354, 0.2073, 0.5146, 0.2032, 0.51, 0.25, 0.5354, 0.2927, 0.5312, 0.25, 0.51, 0.25, 0.5146, 0.2968, 0.5479, 0.3337, 0.5354, 0.2927, 0.5146, 0.2968, 0.5283, 0.3418, 0.5681, 0.3716, 0.5479, 0.3337, 0.5283, 0.3418, 0.5504, 0.3833, 0.5953, 0.4047, 0.5681, 0.3716, 0.5504, 0.3833, 0.5803, 0.4197, 0.6284, 0.4319, 0.5953, 0.4047, 0.5803, 0.4197, 0.6167, 0.4496, 0.6663, 0.4521, 0.6284, 0.4319, 0.6167, 0.4496, 0.6582, 0.4717, 0.7073, 0.4646, 0.6663, 0.4521, 0.6582, 0.4717, 0.7032, 0.4854, 0.75, 0.4688, 0.7073, 0.4646, 0.7032, 0.4854, 0.75, 0.49, 0.7854, 0.4278, 0.75, 0.4312, 0.75, 0.4688, 0.7927, 0.4646, 0.8194, 0.4174, 0.7854, 0.4278, 0.7927, 0.4646, 0.8337, 0.4521, 0.8507, 0.4007, 0.8194, 0.4174, 0.8337, 0.4521, 0.8716, 0.4319, 0.8782, 0.3782, 0.8507, 0.4007, 0.8716, 0.4319, 0.9047, 0.4047, 0.9007, 0.3507, 0.8782, 0.3782, 0.9047, 0.4047, 0.9319, 0.3716, 0.9174, 0.3194, 0.9007, 0.3507, 0.9319, 0.3716, 0.9521, 0.3337, 0.9278, 0.2854, 0.9174, 0.3194, 0.9521, 0.3337, 0.9646, 0.2927, 0.9312, 0.25, 0.9278, 0.2854, 0.9646, 0.2927, 0.9688, 0.25, 0.9278, 0.2146, 0.9312, 0.25, 0.9688, 0.25, 0.9646, 0.2073, 0.9174, 0.1806, 0.9278, 0.2146, 0.9646, 0.2073, 0.9521, 0.1663, 0.9007, 0.1493, 0.9174, 0.1806, 0.9521, 0.1663, 0.9319, 0.1284, 0.8782, 0.1218, 0.9007, 0.1493, 0.9319, 0.1284, 0.9047, 0.0953, 0.8507, 0.0993, 0.8782, 0.1218, 0.9047, 0.0953, 0.8716, 0.06809, 0.8194, 0.08255, 0.8507, 0.0993, 0.8716, 0.06809, 0.8337, 0.04787, 0.7854, 0.07224, 0.8194, 0.08255, 0.8337, 0.04787, 0.7927, 0.03542, 0.75, 0.06876, 0.7854, 0.07224, 0.7927, 0.03542, 0.75, 0.03121, 0.7146, 0.07224, 0.75, 0.06876, 0.75, 0.03121, 0.7073, 0.03542, 0.6806, 0.08255, 0.7146, 0.07224, 0.7073, 0.03542, 0.6663, 0.04787, 0.6493, 0.0993, 0.6806, 0.08255, 0.6663, 0.04787, 0.6284, 0.06809, 0.6218, 0.1218, 0.6493, 0.0993, 0.6284, 0.06809, 0.5953, 0.0953, 0.5993, 0.1493, 0.6218, 0.1218, 0.5953, 0.0953, 0.5681, 0.1284, 0.5826, 0.1806, 0.5993, 0.1493, 0.5681, 0.1284, 0.5479, 0.1663, 0.5722, 0.2146, 0.5826, 0.1806, 0.5479, 0.1663, 0.5354, 0.2073, 0.5688, 0.25, 0.5722, 0.2146, 0.5354, 0.2073, 0.5312, 0.25, 0.5722, 0.2854, 0.5688, 0.25, 0.5312, 0.25, 0.5354, 0.2927, 0.5826, 0.3194, 0.5722, 0.2854, 0.5354, 0.2927, 0.5479, 0.3337, 0.5993, 0.3507, 0.5826, 0.3194, 0.5479, 0.3337, 0.5681, 0.3716, 0.6218, 0.3782, 0.5993, 0.3507, 0.5681, 0.3716, 0.5953, 0.4047, 0.6493, 0.4007, 0.6218, 0.3782, 0.5953, 0.4047, 0.6284, 0.4319, 0.6806, 0.4174, 0.6493, 0.4007, 0.6284, 0.4319, 0.6663, 0.4521, 0.7146, 0.4278, 0.6806, 0.4174, 0.6663, 0.4521, 0.7073, 0.4646, 0.75, 0.4312, 0.7146, 0.4278, 0.7073, 0.4646, 0.75, 0.4688, 0.03125, 0.5622, 0.03125, 0.9144, 0.0, 0.9144, 0.0, 0.5622, 0.0625, 0.5622, 0.0625, 0.9144, 0.03125, 0.9144, 0.03125, 0.5622, 0.09375, 0.5622, 0.09375, 0.9144, 0.0625, 0.9144, 0.0625, 0.5622, 0.125, 0.5622, 0.125, 0.9144, 0.09375, 0.9144, 0.09375, 0.5622, 0.1562, 0.5622, 0.1562, 0.9144, 0.125, 0.9144, 0.125, 0.5622, 0.1875, 0.5622, 0.1875, 0.9144, 0.1562, 0.9144, 0.1562, 0.5622, 0.2188, 0.5622, 0.2188, 0.9144, 0.1875, 0.9144, 0.1875, 0.5622, 0.25, 0.5622, 0.25, 0.9144, 0.2188, 0.9144, 0.2188, 0.5622, 0.2812, 0.5622, 0.2812, 0.9144, 0.25, 0.9144, 0.25, 0.5622, 0.3125, 0.5622, 0.3125, 0.9144, 0.2812, 0.9144, 0.2812, 0.5622, 0.3438, 0.5622, 0.3438, 0.9144, 0.3125, 0.9144, 0.3125, 0.5622, 0.375, 0.5622, 0.375, 0.9144, 0.3438, 0.9144, 0.3438, 0.5622, 0.4062, 0.5622, 0.4062, 0.9144, 0.375, 0.9144, 0.375, 0.5622, 0.4375, 0.5622, 0.4375, 0.9144, 0.4062, 0.9144, 0.4062, 0.5622, 0.4688, 0.5622, 0.4688, 0.9144, 0.4375, 0.9144, 0.4375, 0.5622, 0.5, 0.5622, 0.5, 0.9144, 0.4688, 0.9144, 0.4688, 0.5622, 0.5312, 0.5622, 0.5312, 0.9144, 0.5, 0.9144, 0.5, 0.5622, 0.5625, 0.5622, 0.5625, 0.9144, 0.5312, 0.9144, 0.5312, 0.5622, 0.5938, 0.5622, 0.5938, 0.9144, 0.5625, 0.9144, 0.5625, 0.5622, 0.625, 0.5622, 0.625, 0.9144, 0.5938, 0.9144, 0.5938, 0.5622, 0.6562, 0.5622, 0.6562, 0.9144, 0.625, 0.9144, 0.625, 0.5622, 0.6875, 0.5622, 0.6875, 0.9144, 0.6562, 0.9144, 0.6562, 0.5622, 0.7188, 0.5622, 0.7188, 0.9144, 0.6875, 0.9144, 0.6875, 0.5622, 0.75, 0.5622, 0.75, 0.9144, 0.7188, 0.9144, 0.7188, 0.5622, 0.7812, 0.5622, 0.7812, 0.9144, 0.75, 0.9144, 0.75, 0.5622, 0.8125, 0.5622, 0.8125, 0.9144, 0.7812, 0.9144, 0.7812, 0.5622, 0.8438, 0.5622, 0.8438, 0.9144, 0.8125, 0.9144, 0.8125, 0.5622, 0.875, 0.5622, 0.875, 0.9144, 0.8438, 0.9144, 0.8438, 0.5622, 0.9062, 0.5622, 0.9062, 0.9144, 0.875, 0.9144, 0.875, 0.5622, 0.9375, 0.5622, 0.9375, 0.9144, 0.9062, 0.9144, 0.9062, 0.5622, 0.9688, 0.5622, 0.9688, 0.9144, 0.9375, 0.9144, 0.9375, 0.5622, 1.0, 0.5622, 1.0, 0.9144, 0.9688, 0.9144, 0.9688, 0.5622, 1.0, 0.5, 1.0, 0.5622, 0.9688, 0.5622, 0.9688, 0.5, 0.9688, 0.5, 0.9688, 0.5622, 0.9375, 0.5622, 0.9375, 0.5, 0.9375, 0.5, 0.9375, 0.5622, 0.9062, 0.5622, 0.9062, 0.5, 0.9062, 0.5, 0.9062, 0.5622, 0.875, 0.5622, 0.875, 0.5, 0.875, 0.5, 0.875, 0.5622, 0.8438, 0.5622, 0.8438, 0.5, 0.8438, 0.5, 0.8438, 0.5622, 0.8125, 0.5622, 0.8125, 0.5, 0.8125, 0.5, 0.8125, 0.5622, 0.7812, 0.5622, 0.7812, 0.5, 0.7812, 0.5, 0.7812, 0.5622, 0.75, 0.5622, 0.75, 0.5, 0.75, 0.5, 0.75, 0.5622, 0.7188, 0.5622, 0.7188, 0.5, 0.7188, 0.5, 0.7188, 0.5622, 0.6875, 0.5622, 0.6875, 0.5, 0.6875, 0.5, 0.6875, 0.5622, 0.6562, 0.5622, 0.6562, 0.5, 0.6562, 0.5, 0.6562, 0.5622, 0.625, 0.5622, 0.625, 0.5, 0.625, 0.5, 0.625, 0.5622, 0.5938, 0.5622, 0.5938, 0.5, 0.5938, 0.5, 0.5938, 0.5622, 0.5625, 0.5622, 0.5625, 0.5, 0.5625, 0.5, 0.5625, 0.5622, 0.5312, 0.5622, 0.5312, 0.5, 0.5312, 0.5, 0.5312, 0.5622, 0.5, 0.5622, 0.5, 0.5, 0.5, 0.5, 0.5, 0.5622, 0.4688, 0.5622, 0.4688, 0.5, 0.4688, 0.5, 0.4688, 0.5622, 0.4375, 0.5622, 0.4375, 0.5, 0.4375, 0.5, 0.4375, 0.5622, 0.4062, 0.5622, 0.4062, 0.5, 0.4062, 0.5, 0.4062, 0.5622, 0.375, 0.5622, 0.375, 0.5, 0.375, 0.5, 0.375, 0.5622, 0.3438, 0.5622, 0.3438, 0.5, 0.3438, 0.5, 0.3438, 0.5622, 0.3125, 0.5622, 0.3125, 0.5, 0.3125, 0.5, 0.3125, 0.5622, 0.2812, 0.5622, 0.2812, 0.5, 0.2812, 0.5, 0.2812, 0.5622, 0.25, 0.5622, 0.25, 0.5, 0.25, 0.5, 0.25, 0.5622, 0.2188, 0.5622, 0.2188, 0.5, 0.2188, 0.5, 0.2188, 0.5622, 0.1875, 0.5622, 0.1875, 0.5, 0.1875, 0.5, 0.1875, 0.5622, 0.1562, 0.5622, 0.1562, 0.5, 0.1562, 0.5, 0.1562, 0.5622, 0.125, 0.5622, 0.125, 0.5, 0.125, 0.5, 0.125, 0.5622, 0.09375, 0.5622, 0.09375, 0.5, 0.09375, 0.5, 0.09375, 0.5622, 0.0625, 0.5622, 0.0625, 0.5, 0.0625, 0.5, 0.0625, 0.5622, 0.03125, 0.5622, 0.03125, 0.5, 0.03125, 0.5, 0.03125, 0.5622, 0.0, 0.5622, 0.0, 0.5])
me_cylinder.materials.append(mat_tvbutton)
me_cylinder.update()
me_cylinder_001 = bpy.data.meshes.new('Cylinder.001')
me_cylinder_001.from_pydata([(0.0, 0.7552, 0.07254), (2.326e-08, 0.6568, 0.666), (0.1473, 0.7407, 0.07254), (0.1281, 0.6441, 0.666), (0.289, 0.6977, 0.07254), (0.2513, 0.6068, 0.666), (0.4196, 0.6279, 0.07254), (0.3649, 0.5461, 0.666), (0.534, 0.534, 0.07254), (0.4644, 0.4644, 0.666), (0.6279, 0.4196, 0.07254), (0.5461, 0.3649, 0.666), (0.6977, 0.289, 0.07254), (0.6068, 0.2513, 0.666), (0.7407, 0.1473, 0.07254), (0.6441, 0.1281, 0.666), (0.7552, 2.334e-08, 0.07254), (0.6568, -5.192e-08, 0.666), (0.7407, -0.1473, 0.07254), (0.6441, -0.1281, 0.666), (0.6977, -0.289, 0.07254), (0.6068, -0.2513, 0.666), (0.6279, -0.4196, 0.07254), (0.5461, -0.3649, 0.666), (0.534, -0.534, 0.07254), (0.4644, -0.4644, 0.666), (0.4196, -0.6279, 0.07254), (0.3649, -0.5461, 0.666), (0.289, -0.6977, 0.07254), (0.2513, -0.6068, 0.666), (0.1473, -0.7407, 0.07254), (0.1281, -0.6441, 0.666), (0.0, -0.7552, 0.07254), (0.0, -0.6568, 0.666), (-0.1473, -0.7407, 0.07254), (-0.1281, -0.6441, 0.666), (-0.289, -0.6977, 0.07254), (-0.2513, -0.6068, 0.666), (-0.4196, -0.6279, 0.07254), (-0.3649, -0.5461, 0.666), (-0.534, -0.534, 0.07254), (-0.4644, -0.4644, 0.666), (-0.6279, -0.4196, 0.07254), (-0.5461, -0.3649, 0.666), (-0.6977, -0.289, 0.07254), (-0.6068, -0.2513, 0.666), (-0.7407, -0.1473, 0.07254), (-0.6441, -0.1281, 0.666), (-0.7552, 2.334e-08, 0.07254), (-0.6568, -2.915e-08, 0.666), (-0.7407, 0.1473, 0.07254), (-0.6441, 0.1281, 0.666), (-0.6977, 0.289, 0.07254), (-0.6068, 0.2513, 0.666), (-0.6279, 0.4196, 0.07254), (-0.5461, 0.3649, 0.666), (-0.534, 0.534, 0.07254), (-0.4644, 0.4644, 0.666), (-0.4196, 0.6279, 0.07254), (-0.3649, 0.5461, 0.666), (-0.289, 0.6977, 0.07254), (-0.2513, 0.6068, 0.666), (-0.1473, 0.7407, 0.07254), (-0.1281, 0.6441, 0.666), (0.1951, 0.9808, 0.666), (0.0, 1.0, 0.666), (0.3827, 0.9239, 0.666), (0.5556, 0.8315, 0.666), (0.7071, 0.7071, 0.666), (0.8315, 0.5556, 0.666), (0.9239, 0.3827, 0.666), (0.9808, 0.1951, 0.666), (1.0, -7.84e-09, 0.666), (0.9808, -0.1951, 0.666), (0.9239, -0.3827, 0.666), (0.8315, -0.5556, 0.666), (0.7071, -0.7071, 0.666), (0.5556, -0.8315, 0.666), (0.3827, -0.9239, 0.666), (0.1951, -0.9808, 0.666), (0.0, -1.0, 0.666), (-0.1951, -0.9808, 0.666), (-0.3827, -0.9239, 0.666), (-0.5556, -0.8315, 0.666), (-0.7071, -0.7071, 0.666), (-0.8315, -0.5556, 0.666), (-0.9239, -0.3827, 0.666), (-0.9808, -0.1951, 0.666), (-1.0, -7.84e-09, 0.666), (-0.9808, 0.1951, 0.666), (-0.9239, 0.3827, 0.666), (-0.8315, 0.5556, 0.666), (-0.7071, 0.7071, 0.666), (-0.5556, 0.8315, 0.666), (-0.3827, 0.9239, 0.666), (-0.1951, 0.9808, 0.666), (0.1699, 0.8541, 0.666), (0.0, 0.8708, 0.666), (0.3333, 0.8046, 0.666), (0.4838, 0.7241, 0.666), (0.6158, 0.6158, 0.666), (0.7241, 0.4838, 0.666), (0.8046, 0.3333, 0.666), (0.8541, 0.1699, 0.666), (0.8708, -7.84e-09, 0.666), (0.8541, -0.1699, 0.666), (0.8046, -0.3333, 0.666), (0.7241, -0.4838, 0.666), (0.6158, -0.6158, 0.666), (0.4838, -0.7241, 0.666), (0.3333, -0.8046, 0.666), (0.1699, -0.8541, 0.666), (0.0, -0.8708, 0.666), (-0.1699, -0.8541, 0.666), (-0.3333, -0.8046, 0.666), (-0.4838, -0.7241, 0.666), (-0.6158, -0.6158, 0.666), (-0.7241, -0.4838, 0.666), (-0.8046, -0.3333, 0.666), (-0.8541, -0.1699, 0.666), (-0.8708, -7.84e-09, 0.666), (-0.8541, 0.1699, 0.666), (-0.8046, 0.3333, 0.666), (-0.7241, 0.4838, 0.666), (-0.6158, 0.6158, 0.666), (-0.4838, 0.7241, 0.666), (-0.3333, 0.8046, 0.666), (-0.1699, 0.8541, 0.666), (0.0, 1.0, 0.07254), (0.1951, 0.9808, 0.07254), (0.3827, 0.9239, 0.07254), (0.5556, 0.8315, 0.07254), (0.7071, 0.7071, 0.07254), (0.8315, 0.5556, 0.07254), (0.9239, 0.3827, 0.07254), (0.9808, 0.1951, 0.07254), (1.0, 2.517e-08, 0.07254), (0.9808, -0.1951, 0.07254), (0.9239, -0.3827, 0.07254), (0.8315, -0.5556, 0.07254), (0.7071, -0.7071, 0.07254), (0.5556, -0.8315, 0.07254), (0.3827, -0.9239, 0.07254), (0.1951, -0.9808, 0.07254), (0.0, -1.0, 0.07254), (-0.1951, -0.9808, 0.07254), (-0.3827, -0.9239, 0.07254), (-0.5556, -0.8315, 0.07254), (-0.7071, -0.7071, 0.07254), (-0.8315, -0.5556, 0.07254), (-0.9239, -0.3827, 0.07254), (-0.9808, -0.1951, 0.07254), (-1.0, 2.517e-08, 0.07254), (-0.9808, 0.1951, 0.07254), (-0.9239, 0.3827, 0.07254), (-0.8315, 0.5556, 0.07254), (-0.7071, 0.7071, 0.07254), (-0.5556, 0.8315, 0.07254), (-0.3827, 0.9239, 0.07254), (-0.1951, 0.9808, 0.07254), (0.0, 0.9116, 0.07254), (0.1778, 0.8941, 0.07254), (0.3489, 0.8422, 0.07254), (0.5065, 0.758, 0.07254), (0.6446, 0.6446, 0.07254), (0.758, 0.5065, 0.07254), (0.8422, 0.3489, 0.07254), (0.8941, 0.1778, 0.07254), (0.9116, 2.451e-08, 0.07254), (0.8941, -0.1778, 0.07254), (0.8422, -0.3489, 0.07254), (0.758, -0.5065, 0.07254), (0.6446, -0.6446, 0.07254), (0.5065, -0.758, 0.07254), (0.3489, -0.8422, 0.07254), (0.1778, -0.8941, 0.07254), (0.0, -0.9116, 0.07254), (-0.1778, -0.8941, 0.07254), (-0.3489, -0.8422, 0.07254), (-0.5065, -0.758, 0.07254), (-0.6446, -0.6446, 0.07254), (-0.758, -0.5065, 0.07254), (-0.8422, -0.3489, 0.07254), (-0.8941, -0.1778, 0.07254), (-0.9116, 2.451e-08, 0.07254), (-0.8941, 0.1778, 0.07254), (-0.8422, 0.3489, 0.07254), (-0.758, 0.5065, 0.07254), (-0.6446, 0.6446, 0.07254), (-0.5065, 0.758, 0.07254), (-0.3489, 0.8422, 0.07254), (-0.1778, 0.8941, 0.07254), (0.0, 1.0, 0.5644), (0.1951, 0.9808, 0.5644), (0.3827, 0.9239, 0.5644), (0.5556, 0.8315, 0.5644), (0.7071, 0.7071, 0.5644), (0.8315, 0.5556, 0.5644), (0.9239, 0.3827, 0.5644), (0.9808, 0.1951, 0.5644), (1.0, -2.187e-09, 0.5644), (0.9808, -0.1951, 0.5644), (0.9239, -0.3827, 0.5644), (0.8315, -0.5556, 0.5644), (0.7071, -0.7071, 0.5644), (0.5556, -0.8315, 0.5644), (0.3827, -0.9239, 0.5644), (0.1951, -0.9808, 0.5644), (0.0, -1.0, 0.5644), (-0.1951, -0.9808, 0.5644), (-0.3827, -0.9239, 0.5644), (-0.5556, -0.8315, 0.5644), (-0.7071, -0.7071, 0.5644), (-0.8315, -0.5556, 0.5644), (-0.9239, -0.3827, 0.5644), (-0.9808, -0.1951, 0.5644), (-1.0, -2.187e-09, 0.5644), (-0.9808, 0.1951, 0.5644), (-0.9239, 0.3827, 0.5644), (-0.8315, 0.5556, 0.5644), (-0.7071, 0.7071, 0.5644), (-0.5556, 0.8315, 0.5644), (-0.3827, 0.9239, 0.5644), (-0.1951, 0.9808, 0.5644), (0.1951, 0.9808, 0.1463), (0.3827, 0.9239, 0.1463), (0.5556, 0.8315, 0.1463), (0.7071, 0.7071, 0.1463), (0.8315, 0.5556, 0.1463), (0.9239, 0.3827, 0.1463), (0.9808, 0.1951, 0.1463), (1.0, 2.107e-08, 0.1463), (0.9808, -0.1951, 0.1463), (0.9239, -0.3827, 0.1463), (0.8315, -0.5556, 0.1463), (0.7071, -0.7071, 0.1463), (0.5556, -0.8315, 0.1463), (0.3827, -0.9239, 0.1463), (0.1951, -0.9808, 0.1463), (0.0, -1.0, 0.1463), (-0.1951, -0.9808, 0.1463), (-0.3827, -0.9239, 0.1463), (-0.5556, -0.8315, 0.1463), (-0.7071, -0.7071, 0.1463), (-0.8315, -0.5556, 0.1463), (-0.9239, -0.3827, 0.1463), (-0.9808, -0.1951, 0.1463), (-1.0, 2.107e-08, 0.1463), (-0.9808, 0.1951, 0.1463), (-0.9239, 0.3827, 0.1463), (-0.8315, 0.5556, 0.1463), (-0.7071, 0.7071, 0.1463), (-0.5556, 0.8315, 0.1463), (-0.3827, 0.9239, 0.1463), (-0.1951, 0.9808, 0.1463), (0.0, 1.0, 0.1463)], [], [(192, 65, 64, 193), (193, 64, 66, 194), (194, 66, 67, 195), (195, 67, 68, 196), (196, 68, 69, 197), (197, 69, 70, 198), (198, 70, 71, 199), (199, 71, 72, 200), (200, 72, 73, 201), (201, 73, 74, 202), (202, 74, 75, 203), (203, 75, 76, 204), (204, 76, 77, 205), (205, 77, 78, 206), (206, 78, 79, 207), (207, 79, 80, 208), (208, 80, 81, 209), (209, 81, 82, 210), (210, 82, 83, 211), (211, 83, 84, 212), (212, 84, 85, 213), (213, 85, 86, 214), (214, 86, 87, 215), (215, 87, 88, 216), (216, 88, 89, 217), (217, 89, 90, 218), (218, 90, 91, 219), (219, 91, 92, 220), (220, 92, 93, 221), (221, 93, 94, 222), (3, 1, 63, 61, 59, 57, 55, 53, 51, 49, 47, 45, 43, 41, 39, 37, 35, 33, 31, 29, 27, 25, 23, 21, 19, 17, 15, 13, 11, 9, 7, 5), (222, 94, 95, 223), (223, 95, 65, 192), (0, 2, 4, 6, 8, 10, 12, 14, 16, 18, 20, 22, 24, 26, 28, 30, 32, 34, 36, 38, 40, 42, 44, 46, 48, 50, 52, 54, 56, 58, 60, 62), (97, 96, 64, 65), (96, 98, 66, 64), (98, 99, 67, 66), (99, 100, 68, 67), (100, 101, 69, 68), (101, 102, 70, 69), (102, 103, 71, 70), (103, 104, 72, 71), (104, 105, 73, 72), (105, 106, 74, 73), (106, 107, 75, 74), (107, 108, 76, 75), (108, 109, 77, 76), (109, 110, 78, 77), (110, 111, 79, 78), (111, 112, 80, 79), (112, 113, 81, 80), (113, 114, 82, 81), (114, 115, 83, 82), (115, 116, 84, 83), (116, 117, 85, 84), (117, 118, 86, 85), (118, 119, 87, 86), (119, 120, 88, 87), (120, 121, 89, 88), (121, 122, 90, 89), (122, 123, 91, 90), (123, 124, 92, 91), (124, 125, 93, 92), (125, 126, 94, 93), (126, 127, 95, 94), (127, 97, 65, 95), (1, 3, 96, 97), (3, 5, 98, 96), (5, 7, 99, 98), (7, 9, 100, 99), (9, 11, 101, 100), (11, 13, 102, 101), (13, 15, 103, 102), (15, 17, 104, 103), (17, 19, 105, 104), (19, 21, 106, 105), (21, 23, 107, 106), (23, 25, 108, 107), (25, 27, 109, 108), (27, 29, 110, 109), (29, 31, 111, 110), (31, 33, 112, 111), (33, 35, 113, 112), (35, 37, 114, 113), (37, 39, 115, 114), (39, 41, 116, 115), (41, 43, 117, 116), (43, 45, 118, 117), (45, 47, 119, 118), (47, 49, 120, 119), (49, 51, 121, 120), (51, 53, 122, 121), (53, 55, 123, 122), (55, 57, 124, 123), (57, 59, 125, 124), (59, 61, 126, 125), (61, 63, 127, 126), (63, 1, 97, 127), (161, 160, 128, 129), (162, 161, 129, 130), (163, 162, 130, 131), (164, 163, 131, 132), (165, 164, 132, 133), (166, 165, 133, 134), (167, 166, 134, 135), (168, 167, 135, 136), (169, 168, 136, 137), (170, 169, 137, 138), (171, 170, 138, 139), (172, 171, 139, 140), (173, 172, 140, 141), (174, 173, 141, 142), (175, 174, 142, 143), (176, 175, 143, 144), (177, 176, 144, 145), (178, 177, 145, 146), (179, 178, 146, 147), (180, 179, 147, 148), (181, 180, 148, 149), (182, 181, 149, 150), (183, 182, 150, 151), (184, 183, 151, 152), (185, 184, 152, 153), (186, 185, 153, 154), (187, 186, 154, 155), (188, 187, 155, 156), (189, 188, 156, 157), (190, 189, 157, 158), (191, 190, 158, 159), (160, 191, 159, 128), (2, 0, 160, 161), (4, 2, 161, 162), (6, 4, 162, 163), (8, 6, 163, 164), (10, 8, 164, 165), (12, 10, 165, 166), (14, 12, 166, 167), (16, 14, 167, 168), (18, 16, 168, 169), (20, 18, 169, 170), (22, 20, 170, 171), (24, 22, 171, 172), (26, 24, 172, 173), (28, 26, 173, 174), (30, 28, 174, 175), (32, 30, 175, 176), (34, 32, 176, 177), (36, 34, 177, 178), (38, 36, 178, 179), (40, 38, 179, 180), (42, 40, 180, 181), (44, 42, 181, 182), (46, 44, 182, 183), (48, 46, 183, 184), (50, 48, 184, 185), (52, 50, 185, 186), (54, 52, 186, 187), (56, 54, 187, 188), (58, 56, 188, 189), (60, 58, 189, 190), (62, 60, 190, 191), (0, 62, 191, 160), (254, 223, 192, 255), (253, 222, 223, 254), (252, 221, 222, 253), (251, 220, 221, 252), (250, 219, 220, 251), (249, 218, 219, 250), (248, 217, 218, 249), (247, 216, 217, 248), (246, 215, 216, 247), (245, 214, 215, 246), (244, 213, 214, 245), (243, 212, 213, 244), (242, 211, 212, 243), (241, 210, 211, 242), (240, 209, 210, 241), (239, 208, 209, 240), (238, 207, 208, 239), (237, 206, 207, 238), (236, 205, 206, 237), (235, 204, 205, 236), (234, 203, 204, 235), (233, 202, 203, 234), (232, 201, 202, 233), (231, 200, 201, 232), (230, 199, 200, 231), (229, 198, 199, 230), (228, 197, 198, 229), (227, 196, 197, 228), (226, 195, 196, 227), (225, 194, 195, 226), (224, 193, 194, 225), (255, 192, 193, 224), (128, 255, 224, 129), (129, 224, 225, 130), (130, 225, 226, 131), (131, 226, 227, 132), (132, 227, 228, 133), (133, 228, 229, 134), (134, 229, 230, 135), (135, 230, 231, 136), (136, 231, 232, 137), (137, 232, 233, 138), (138, 233, 234, 139), (139, 234, 235, 140), (140, 235, 236, 141), (141, 236, 237, 142), (142, 237, 238, 143), (143, 238, 239, 144), (144, 239, 240, 145), (145, 240, 241, 146), (146, 241, 242, 147), (147, 242, 243, 148), (148, 243, 244, 149), (149, 244, 245, 150), (150, 245, 246, 151), (151, 246, 247, 152), (152, 247, 248, 153), (153, 248, 249, 154), (154, 249, 250, 155), (155, 250, 251, 156), (156, 251, 252, 157), (157, 252, 253, 158), (158, 253, 254, 159), (159, 254, 255, 128)])
_uv = me_cylinder_001.uv_layers.new(name='UVMap')
_uv.uv.foreach_set('vector', [1.0, 0.9144, 1.0, 1.0, 0.9688, 1.0, 0.9688, 0.9144, 0.9688, 0.9144, 0.9688, 1.0, 0.9375, 1.0, 0.9375, 0.9144, 0.9375, 0.9144, 0.9375, 1.0, 0.9062, 1.0, 0.9062, 0.9144, 0.9062, 0.9144, 0.9062, 1.0, 0.875, 1.0, 0.875, 0.9144, 0.875, 0.9144, 0.875, 1.0, 0.8438, 1.0, 0.8438, 0.9144, 0.8438, 0.9144, 0.8438, 1.0, 0.8125, 1.0, 0.8125, 0.9144, 0.8125, 0.9144, 0.8125, 1.0, 0.7812, 1.0, 0.7812, 0.9144, 0.7812, 0.9144, 0.7812, 1.0, 0.75, 1.0, 0.75, 0.9144, 0.75, 0.9144, 0.75, 1.0, 0.7188, 1.0, 0.7188, 0.9144, 0.7188, 0.9144, 0.7188, 1.0, 0.6875, 1.0, 0.6875, 0.9144, 0.6875, 0.9144, 0.6875, 1.0, 0.6562, 1.0, 0.6562, 0.9144, 0.6562, 0.9144, 0.6562, 1.0, 0.625, 1.0, 0.625, 0.9144, 0.625, 0.9144, 0.625, 1.0, 0.5938, 1.0, 0.5938, 0.9144, 0.5938, 0.9144, 0.5938, 1.0, 0.5625, 1.0, 0.5625, 0.9144, 0.5625, 0.9144, 0.5625, 1.0, 0.5312, 1.0, 0.5312, 0.9144, 0.5312, 0.9144, 0.5312, 1.0, 0.5, 1.0, 0.5, 0.9144, 0.5, 0.9144, 0.5, 1.0, 0.4688, 1.0, 0.4688, 0.9144, 0.4688, 0.9144, 0.4688, 1.0, 0.4375, 1.0, 0.4375, 0.9144, 0.4375, 0.9144, 0.4375, 1.0, 0.4062, 1.0, 0.4062, 0.9144, 0.4062, 0.9144, 0.4062, 1.0, 0.375, 1.0, 0.375, 0.9144, 0.375, 0.9144, 0.375, 1.0, 0.3438, 1.0, 0.3438, 0.9144, 0.3438, 0.9144, 0.3438, 1.0, 0.3125, 1.0, 0.3125, 0.9144, 0.3125, 0.9144, 0.3125, 1.0, 0.2812, 1.0, 0.2812, 0.9144, 0.2812, 0.9144, 0.2812, 1.0, 0.25, 1.0, 0.25, 0.9144, 0.25, 0.9144, 0.25, 1.0, 0.2188, 1.0, 0.2188, 0.9144, 0.2188, 0.9144, 0.2188, 1.0, 0.1875, 1.0, 0.1875, 0.9144, 0.1875, 0.9144, 0.1875, 1.0, 0.1562, 1.0, 0.1562, 0.9144, 0.1562, 0.9144, 0.1562, 1.0, 0.125, 1.0, 0.125, 0.9144, 0.125, 0.9144, 0.125, 1.0, 0.09375, 1.0, 0.09375, 0.9144, 0.09375, 0.9144, 0.09375, 1.0, 0.0625, 1.0, 0.0625, 0.9144, 0.2839, 0.4206, 0.25, 0.424, 0.2161, 0.4206, 0.1834, 0.4107, 0.1533, 0.3947, 0.127, 0.373, 0.1053, 0.3467, 0.08927, 0.3166, 0.07937, 0.2839, 0.07602, 0.25, 0.07937, 0.2161, 0.08927, 0.1834, 0.1053, 0.1533, 0.127, 0.127, 0.1533, 0.1053, 0.1834, 0.08927, 0.2161, 0.07937, 0.25, 0.07602, 0.2839, 0.07937, 0.3166, 0.08927, 0.3467, 0.1053, 0.373, 0.127, 0.3947, 0.1533, 0.4107, 0.1834, 0.4206, 0.2161, 0.424, 0.25, 0.4206, 0.2839, 0.4107, 0.3166, 0.3947, 0.3467, 0.373, 0.373, 0.3467, 0.3947, 0.3166, 0.4107, 0.0625, 0.9144, 0.0625, 1.0, 0.03125, 1.0, 0.03125, 0.9144, 0.03125, 0.9144, 0.03125, 1.0, 0.0, 1.0, 0.0, 0.9144, 0.75, 0.4312, 0.7854, 0.4278, 0.8194, 0.4174, 0.8507, 0.4007, 0.8782, 0.3782, 0.9007, 0.3507, 0.9174, 0.3194, 0.9278, 0.2854, 0.9312, 0.25, 0.9278, 0.2146, 0.9174, 0.1806, 0.9007, 0.1493, 0.8782, 0.1218, 0.8507, 0.0993, 0.8194, 0.08255, 0.7854, 0.07224, 0.75, 0.06876, 0.7146, 0.07224, 0.6806, 0.08255, 0.6493, 0.0993, 0.6218, 0.1218, 0.5993, 0.1493, 0.5826, 0.1806, 0.5722, 0.2146, 0.5688, 0.25, 0.5722, 0.2854, 0.5826, 0.3194, 0.5993, 0.3507, 0.6218, 0.3782, 0.6493, 0.4007, 0.6806, 0.4174, 0.7146, 0.4278, 0.25, 0.459, 0.2908, 0.455, 0.2968, 0.4854, 0.25, 0.49, 0.2908, 0.455, 0.33, 0.4431, 0.3418, 0.4717, 0.2968, 0.4854, 0.33, 0.4431, 0.3661, 0.4238, 0.3833, 0.4496, 0.3418, 0.4717, 0.3661, 0.4238, 0.3978, 0.3978, 0.4197, 0.4197, 0.3833, 0.4496, 0.3978, 0.3978, 0.4238, 0.3661, 0.4496, 0.3833, 0.4197, 0.4197, 0.4238, 0.3661, 0.4431, 0.33, 0.4717, 0.3418, 0.4496, 0.3833, 0.4431, 0.33, 0.455, 0.2908, 0.4854, 0.2968, 0.4717, 0.3418, 0.455, 0.2908, 0.459, 0.25, 0.49, 0.25, 0.4854, 0.2968, 0.459, 0.25, 0.455, 0.2092, 0.4854, 0.2032, 0.49, 0.25, 0.455, 0.2092, 0.4431, 0.17, 0.4717, 0.1582, 0.4854, 0.2032, 0.4431, 0.17, 0.4238, 0.1339, 0.4496, 0.1167, 0.4717, 0.1582, 0.4238, 0.1339, 0.3978, 0.1022, 0.4197, 0.08029, 0.4496, 0.1167, 0.3978, 0.1022, 0.3661, 0.07622, 0.3833, 0.05045, 0.4197, 0.08029, 0.3661, 0.07622, 0.33, 0.05691, 0.3418, 0.02827, 0.3833, 0.05045, 0.33, 0.05691, 0.2908, 0.04501, 0.2968, 0.01461, 0.3418, 0.02827, 0.2908, 0.04501, 0.25, 0.041, 0.25, 0.01, 0.2968, 0.01461, 0.25, 0.041, 0.2092, 0.04501, 0.2032, 0.01461, 0.25, 0.01, 0.2092, 0.04501, 0.17, 0.05691, 0.1582, 0.02827, 0.2032, 0.01461, 0.17, 0.05691, 0.1339, 0.07622, 0.1167, 0.05045, 0.1582, 0.02827, 0.1339, 0.07622, 0.1022, 0.1022, 0.08029, 0.08029, 0.1167, 0.05045, 0.1022, 0.1022, 0.07622, 0.1339, 0.05045, 0.1167, 0.08029, 0.08029, 0.07622, 0.1339, 0.05691, 0.17, 0.02827, 0.1582, 0.05045, 0.1167, 0.05691, 0.17, 0.04501, 0.2092, 0.01461, 0.2032, 0.02827, 0.1582, 0.04501, 0.2092, 0.041, 0.25, 0.01, 0.25, 0.01461, 0.2032, 0.041, 0.25, 0.04501, 0.2908, 0.01461, 0.2968, 0.01, 0.25, 0.04501, 0.2908, 0.05691, 0.33, 0.02827, 0.3418, 0.01461, 0.2968, 0.05691, 0.33, 0.07622, 0.3661, 0.05045, 0.3833, 0.02827, 0.3418, 0.07622, 0.3661, 0.1022, 0.3978, 0.08029, 0.4197, 0.05045, 0.3833, 0.1022, 0.3978, 0.1339, 0.4238, 0.1167, 0.4496, 0.08029, 0.4197, 0.1339, 0.4238, 0.17, 0.4431, 0.1582, 0.4717, 0.1167, 0.4496, 0.17, 0.4431, 0.2092, 0.455, 0.2032, 0.4854, 0.1582, 0.4717, 0.2092, 0.455, 0.25, 0.459, 0.25, 0.49, 0.2032, 0.4854, 0.25, 0.424, 0.2839, 0.4206, 0.2908, 0.455, 0.25, 0.459, 0.2839, 0.4206, 0.3166, 0.4107, 0.33, 0.4431, 0.2908, 0.455, 0.3166, 0.4107, 0.3467, 0.3947, 0.3661, 0.4238, 0.33, 0.4431, 0.3467, 0.3947, 0.373, 0.373, 0.3978, 0.3978, 0.3661, 0.4238, 0.373, 0.373, 0.3947, 0.3467, 0.4238, 0.3661, 0.3978, 0.3978, 0.3947, 0.3467, 0.4107, 0.3166, 0.4431, 0.33, 0.4238, 0.3661, 0.4107, 0.3166, 0.4206, 0.2839, 0.455, 0.2908, 0.4431, 0.33, 0.4206, 0.2839, 0.424, 0.25, 0.459, 0.25, 0.455, 0.2908, 0.424, 0.25, 0.4206, 0.2161, 0.455, 0.2092, 0.459, 0.25, 0.4206, 0.2161, 0.4107, 0.1834, 0.4431, 0.17, 0.455, 0.2092, 0.4107, 0.1834, 0.3947, 0.1533, 0.4238, 0.1339, 0.4431, 0.17, 0.3947, 0.1533, 0.373, 0.127, 0.3978, 0.1022, 0.4238, 0.1339, 0.373, 0.127, 0.3467, 0.1053, 0.3661, 0.07622, 0.3978, 0.1022, 0.3467, 0.1053, 0.3166, 0.08927, 0.33, 0.05691, 0.3661, 0.07622, 0.3166, 0.08927, 0.2839, 0.07937, 0.2908, 0.04501, 0.33, 0.05691, 0.2839, 0.07937, 0.25, 0.07602, 0.25, 0.041, 0.2908, 0.04501, 0.25, 0.07602, 0.2161, 0.07937, 0.2092, 0.04501, 0.25, 0.041, 0.2161, 0.07937, 0.1834, 0.08927, 0.17, 0.05691, 0.2092, 0.04501, 0.1834, 0.08927, 0.1533, 0.1053, 0.1339, 0.07622, 0.17, 0.05691, 0.1533, 0.1053, 0.127, 0.127, 0.1022, 0.1022, 0.1339, 0.07622, 0.127, 0.127, 0.1053, 0.1533, 0.07622, 0.1339, 0.1022, 0.1022, 0.1053, 0.1533, 0.08927, 0.1834, 0.05691, 0.17, 0.07622, 0.1339, 0.08927, 0.1834, 0.07937, 0.2161, 0.04501, 0.2092, 0.05691, 0.17, 0.07937, 0.2161, 0.07602, 0.25, 0.041, 0.25, 0.04501, 0.2092, 0.07602, 0.25, 0.07937, 0.2839, 0.04501, 0.2908, 0.041, 0.25, 0.07937, 0.2839, 0.08927, 0.3166, 0.05691, 0.33, 0.04501, 0.2908, 0.08927, 0.3166, 0.1053, 0.3467, 0.07622, 0.3661, 0.05691, 0.33, 0.1053, 0.3467, 0.127, 0.373, 0.1022, 0.3978, 0.07622, 0.3661, 0.127, 0.373, 0.1533, 0.3947, 0.1339, 0.4238, 0.1022, 0.3978, 0.1533, 0.3947, 0.1834, 0.4107, 0.17, 0.4431, 0.1339, 0.4238, 0.1834, 0.4107, 0.2161, 0.4206, 0.2092, 0.455, 0.17, 0.4431, 0.2161, 0.4206, 0.25, 0.424, 0.25, 0.459, 0.2092, 0.455, 0.7927, 0.4646, 0.75, 0.4688, 0.75, 0.49, 0.7968, 0.4854, 0.8337, 0.4521, 0.7927, 0.4646, 0.7968, 0.4854, 0.8418, 0.4717, 0.8716, 0.4319, 0.8337, 0.4521, 0.8418, 0.4717, 0.8833, 0.4496, 0.9047, 0.4047, 0.8716, 0.4319, 0.8833, 0.4496, 0.9197, 0.4197, 0.9319, 0.3716, 0.9047, 0.4047, 0.9197, 0.4197, 0.9496, 0.3833, 0.9521, 0.3337, 0.9319, 0.3716, 0.9496, 0.3833, 0.9717, 0.3418, 0.9646, 0.2927, 0.9521, 0.3337, 0.9717, 0.3418, 0.9854, 0.2968, 0.9688, 0.25, 0.9646, 0.2927, 0.9854, 0.2968, 0.99, 0.25, 0.9646, 0.2073, 0.9688, 0.25, 0.99, 0.25, 0.9854, 0.2032, 0.9521, 0.1663, 0.9646, 0.2073, 0.9854, 0.2032, 0.9717, 0.1582, 0.9319, 0.1284, 0.9521, 0.1663, 0.9717, 0.1582, 0.9496, 0.1167, 0.9047, 0.0953, 0.9319, 0.1284, 0.9496, 0.1167, 0.9197, 0.08029, 0.8716, 0.06809, 0.9047, 0.0953, 0.9197, 0.08029, 0.8833, 0.05045, 0.8337, 0.04787, 0.8716, 0.06809, 0.8833, 0.05045, 0.8418, 0.02827, 0.7927, 0.03542, 0.8337, 0.04787, 0.8418, 0.02827, 0.7968, 0.01461, 0.75, 0.03121, 0.7927, 0.03542, 0.7968, 0.01461, 0.75, 0.01, 0.7073, 0.03542, 0.75, 0.03121, 0.75, 0.01, 0.7032, 0.01461, 0.6663, 0.04787, 0.7073, 0.03542, 0.7032, 0.01461, 0.6582, 0.02827, 0.6284, 0.06809, 0.6663, 0.04787, 0.6582, 0.02827, 0.6167, 0.05045, 0.5953, 0.0953, 0.6284, 0.06809, 0.6167, 0.05045, 0.5803, 0.08029, 0.5681, 0.1284, 0.5953, 0.0953, 0.5803, 0.08029, 0.5504, 0.1167, 0.5479, 0.1663, 0.5681, 0.1284, 0.5504, 0.1167, 0.5283, 0.1582, 0.5354, 0.2073, 0.5479, 0.1663, 0.5283, 0.1582, 0.5146, 0.2032, 0.5312, 0.25, 0.5354, 0.2073, 0.5146, 0.2032, 0.51, 0.25, 0.5354, 0.2927, 0.5312, 0.25, 0.51, 0.25, 0.5146, 0.2968, 0.5479, 0.3337, 0.5354, 0.2927, 0.5146, 0.2968, 0.5283, 0.3418, 0.5681, 0.3716, 0.5479, 0.3337, 0.5283, 0.3418, 0.5504, 0.3833, 0.5953, 0.4047, 0.5681, 0.3716, 0.5504, 0.3833, 0.5803, 0.4197, 0.6284, 0.4319, 0.5953, 0.4047, 0.5803, 0.4197, 0.6167, 0.4496, 0.6663, 0.4521, 0.6284, 0.4319, 0.6167, 0.4496, 0.6582, 0.4717, 0.7073, 0.4646, 0.6663, 0.4521, 0.6582, 0.4717, 0.7032, 0.4854, 0.75, 0.4688, 0.7073, 0.4646, 0.7032, 0.4854, 0.75, 0.49, 0.7854, 0.4278, 0.75, 0.4312, 0.75, 0.4688, 0.7927, 0.4646, 0.8194, 0.4174, 0.7854, 0.4278, 0.7927, 0.4646, 0.8337, 0.4521, 0.8507, 0.4007, 0.8194, 0.4174, 0.8337, 0.4521, 0.8716, 0.4319, 0.8782, 0.3782, 0.8507, 0.4007, 0.8716, 0.4319, 0.9047, 0.4047, 0.9007, 0.3507, 0.8782, 0.3782, 0.9047, 0.4047, 0.9319, 0.3716, 0.9174, 0.3194, 0.9007, 0.3507, 0.9319, 0.3716, 0.9521, 0.3337, 0.9278, 0.2854, 0.9174, 0.3194, 0.9521, 0.3337, 0.9646, 0.2927, 0.9312, 0.25, 0.9278, 0.2854, 0.9646, 0.2927, 0.9688, 0.25, 0.9278, 0.2146, 0.9312, 0.25, 0.9688, 0.25, 0.9646, 0.2073, 0.9174, 0.1806, 0.9278, 0.2146, 0.9646, 0.2073, 0.9521, 0.1663, 0.9007, 0.1493, 0.9174, 0.1806, 0.9521, 0.1663, 0.9319, 0.1284, 0.8782, 0.1218, 0.9007, 0.1493, 0.9319, 0.1284, 0.9047, 0.0953, 0.8507, 0.0993, 0.8782, 0.1218, 0.9047, 0.0953, 0.8716, 0.06809, 0.8194, 0.08255, 0.8507, 0.0993, 0.8716, 0.06809, 0.8337, 0.04787, 0.7854, 0.07224, 0.8194, 0.08255, 0.8337, 0.04787, 0.7927, 0.03542, 0.75, 0.06876, 0.7854, 0.07224, 0.7927, 0.03542, 0.75, 0.03121, 0.7146, 0.07224, 0.75, 0.06876, 0.75, 0.03121, 0.7073, 0.03542, 0.6806, 0.08255, 0.7146, 0.07224, 0.7073, 0.03542, 0.6663, 0.04787, 0.6493, 0.0993, 0.6806, 0.08255, 0.6663, 0.04787, 0.6284, 0.06809, 0.6218, 0.1218, 0.6493, 0.0993, 0.6284, 0.06809, 0.5953, 0.0953, 0.5993, 0.1493, 0.6218, 0.1218, 0.5953, 0.0953, 0.5681, 0.1284, 0.5826, 0.1806, 0.5993, 0.1493, 0.5681, 0.1284, 0.5479, 0.1663, 0.5722, 0.2146, 0.5826, 0.1806, 0.5479, 0.1663, 0.5354, 0.2073, 0.5688, 0.25, 0.5722, 0.2146, 0.5354, 0.2073, 0.5312, 0.25, 0.5722, 0.2854, 0.5688, 0.25, 0.5312, 0.25, 0.5354, 0.2927, 0.5826, 0.3194, 0.5722, 0.2854, 0.5354, 0.2927, 0.5479, 0.3337, 0.5993, 0.3507, 0.5826, 0.3194, 0.5479, 0.3337, 0.5681, 0.3716, 0.6218, 0.3782, 0.5993, 0.3507, 0.5681, 0.3716, 0.5953, 0.4047, 0.6493, 0.4007, 0.6218, 0.3782, 0.5953, 0.4047, 0.6284, 0.4319, 0.6806, 0.4174, 0.6493, 0.4007, 0.6284, 0.4319, 0.6663, 0.4521, 0.7146, 0.4278, 0.6806, 0.4174, 0.6663, 0.4521, 0.7073, 0.4646, 0.75, 0.4312, 0.7146, 0.4278, 0.7073, 0.4646, 0.75, 0.4688, 0.03125, 0.5622, 0.03125, 0.9144, 0.0, 0.9144, 0.0, 0.5622, 0.0625, 0.5622, 0.0625, 0.9144, 0.03125, 0.9144, 0.03125, 0.5622, 0.09375, 0.5622, 0.09375, 0.9144, 0.0625, 0.9144, 0.0625, 0.5622, 0.125, 0.5622, 0.125, 0.9144, 0.09375, 0.9144, 0.09375, 0.5622, 0.1562, 0.5622, 0.1562, 0.9144, 0.125, 0.9144, 0.125, 0.5622, 0.1875, 0.5622, 0.1875, 0.9144, 0.1562, 0.9144, 0.1562, 0.5622, 0.2188, 0.5622, 0.2188, 0.9144, 0.1875, 0.9144, 0.1875, 0.5622, 0.25, 0.5622, 0.25, 0.9144, 0.2188, 0.9144, 0.2188, 0.5622, 0.2812, 0.5622, 0.2812, 0.9144, 0.25, 0.9144, 0.25, 0.5622, 0.3125, 0.5622, 0.3125, 0.9144, 0.2812, 0.9144, 0.2812, 0.5622, 0.3438, 0.5622, 0.3438, 0.9144, 0.3125, 0.9144, 0.3125, 0.5622, 0.375, 0.5622, 0.375, 0.9144, 0.3438, 0.9144, 0.3438, 0.5622, 0.4062, 0.5622, 0.4062, 0.9144, 0.375, 0.9144, 0.375, 0.5622, 0.4375, 0.5622, 0.4375, 0.9144, 0.4062, 0.9144, 0.4062, 0.5622, 0.4688, 0.5622, 0.4688, 0.9144, 0.4375, 0.9144, 0.4375, 0.5622, 0.5, 0.5622, 0.5, 0.9144, 0.4688, 0.9144, 0.4688, 0.5622, 0.5312, 0.5622, 0.5312, 0.9144, 0.5, 0.9144, 0.5, 0.5622, 0.5625, 0.5622, 0.5625, 0.9144, 0.5312, 0.9144, 0.5312, 0.5622, 0.5938, 0.5622, 0.5938, 0.9144, 0.5625, 0.9144, 0.5625, 0.5622, 0.625, 0.5622, 0.625, 0.9144, 0.5938, 0.9144, 0.5938, 0.5622, 0.6562, 0.5622, 0.6562, 0.9144, 0.625, 0.9144, 0.625, 0.5622, 0.6875, 0.5622, 0.6875, 0.9144, 0.6562, 0.9144, 0.6562, 0.5622, 0.7188, 0.5622, 0.7188, 0.9144, 0.6875, 0.9144, 0.6875, 0.5622, 0.75, 0.5622, 0.75, 0.9144, 0.7188, 0.9144, 0.7188, 0.5622, 0.7812, 0.5622, 0.7812, 0.9144, 0.75, 0.9144, 0.75, 0.5622, 0.8125, 0.5622, 0.8125, 0.9144, 0.7812, 0.9144, 0.7812, 0.5622, 0.8438, 0.5622, 0.8438, 0.9144, 0.8125, 0.9144, 0.8125, 0.5622, 0.875, 0.5622, 0.875, 0.9144, 0.8438, 0.9144, 0.8438, 0.5622, 0.9062, 0.5622, 0.9062, 0.9144, 0.875, 0.9144, 0.875, 0.5622, 0.9375, 0.5622, 0.9375, 0.9144, 0.9062, 0.9144, 0.9062, 0.5622, 0.9688, 0.5622, 0.9688, 0.9144, 0.9375, 0.9144, 0.9375, 0.5622, 1.0, 0.5622, 1.0, 0.9144, 0.9688, 0.9144, 0.9688, 0.5622, 1.0, 0.5, 1.0, 0.5622, 0.9688, 0.5622, 0.9688, 0.5, 0.9688, 0.5, 0.9688, 0.5622, 0.9375, 0.5622, 0.9375, 0.5, 0.9375, 0.5, 0.9375, 0.5622, 0.9062, 0.5622, 0.9062, 0.5, 0.9062, 0.5, 0.9062, 0.5622, 0.875, 0.5622, 0.875, 0.5, 0.875, 0.5, 0.875, 0.5622, 0.8438, 0.5622, 0.8438, 0.5, 0.8438, 0.5, 0.8438, 0.5622, 0.8125, 0.5622, 0.8125, 0.5, 0.8125, 0.5, 0.8125, 0.5622, 0.7812, 0.5622, 0.7812, 0.5, 0.7812, 0.5, 0.7812, 0.5622, 0.75, 0.5622, 0.75, 0.5, 0.75, 0.5, 0.75, 0.5622, 0.7188, 0.5622, 0.7188, 0.5, 0.7188, 0.5, 0.7188, 0.5622, 0.6875, 0.5622, 0.6875, 0.5, 0.6875, 0.5, 0.6875, 0.5622, 0.6562, 0.5622, 0.6562, 0.5, 0.6562, 0.5, 0.6562, 0.5622, 0.625, 0.5622, 0.625, 0.5, 0.625, 0.5, 0.625, 0.5622, 0.5938, 0.5622, 0.5938, 0.5, 0.5938, 0.5, 0.5938, 0.5622, 0.5625, 0.5622, 0.5625, 0.5, 0.5625, 0.5, 0.5625, 0.5622, 0.5312, 0.5622, 0.5312, 0.5, 0.5312, 0.5, 0.5312, 0.5622, 0.5, 0.5622, 0.5, 0.5, 0.5, 0.5, 0.5, 0.5622, 0.4688, 0.5622, 0.4688, 0.5, 0.4688, 0.5, 0.4688, 0.5622, 0.4375, 0.5622, 0.4375, 0.5, 0.4375, 0.5, 0.4375, 0.5622, 0.4062, 0.5622, 0.4062, 0.5, 0.4062, 0.5, 0.4062, 0.5622, 0.375, 0.5622, 0.375, 0.5, 0.375, 0.5, 0.375, 0.5622, 0.3438, 0.5622, 0.3438, 0.5, 0.3438, 0.5, 0.3438, 0.5622, 0.3125, 0.5622, 0.3125, 0.5, 0.3125, 0.5, 0.3125, 0.5622, 0.2812, 0.5622, 0.2812, 0.5, 0.2812, 0.5, 0.2812, 0.5622, 0.25, 0.5622, 0.25, 0.5, 0.25, 0.5, 0.25, 0.5622, 0.2188, 0.5622, 0.2188, 0.5, 0.2188, 0.5, 0.2188, 0.5622, 0.1875, 0.5622, 0.1875, 0.5, 0.1875, 0.5, 0.1875, 0.5622, 0.1562, 0.5622, 0.1562, 0.5, 0.1562, 0.5, 0.1562, 0.5622, 0.125, 0.5622, 0.125, 0.5, 0.125, 0.5, 0.125, 0.5622, 0.09375, 0.5622, 0.09375, 0.5, 0.09375, 0.5, 0.09375, 0.5622, 0.0625, 0.5622, 0.0625, 0.5, 0.0625, 0.5, 0.0625, 0.5622, 0.03125, 0.5622, 0.03125, 0.5, 0.03125, 0.5, 0.03125, 0.5622, 0.0, 0.5622, 0.0, 0.5])
me_cylinder_001.materials.append(mat_tvbutton)
me_cylinder_001.update()
arm_armature = bpy.data.armatures.new('Armature')  # bones are not reproduced

# ---- objects
ob_body = bpy.data.objects.new('Body', me_cube_002)
ob_plane = bpy.data.objects.new('Plane', me_plane)
ob_camera = bpy.data.objects.new('Camera', cam_camera)
ob_sun = bpy.data.objects.new('Sun', light_sun)
ob_tv = bpy.data.objects.new('TV', me_cube)
ob_screen = bpy.data.objects.new('Screen', me_cube_001)
ob_cylinder = bpy.data.objects.new('Cylinder', me_cylinder)
ob_cylinder_001 = bpy.data.objects.new('Cylinder.001', me_cylinder_001)
ob_armature = bpy.data.objects.new('Armature', arm_armature)

# ---- transforms, parenting, visibility, modifiers, constraints
ob_body.parent = ob_armature
ob_body.matrix_parent_inverse = Matrix(((1.0, -0.0, 0.0, -0.0), (-0.0, 1.0, -0.0, 0.0), (0.0, -0.0, 1.0, -1.479), (-0.0, 0.0, -0.0, 1.0)))
ob_body.location = (0.0, 0.0, 0.0)
_vg = ob_body.vertex_groups.new(name='Spine 1')
for _i, _w in zip([0, 11, 13, 14, 15, 16, 17, 18, 19, 27, 36, 102, 104], [0.1423, 0.03473, 0.03823, 0.06146, 0.3402, 0.1964, 0.4666, 0.3853, 0.748, 0.0466, 0.1758, 0.03632, 0.1068]): _vg.add([_i], _w, 'REPLACE')
_vg = ob_body.vertex_groups.new(name='Spine 2')
for _i, _w in zip([0, 6, 8, 9, 10, 11, 12, 13, 14, 15, 16, 17, 18, 19, 22, 23, 24, 25, 26, 27, 36, 73, 75, 76, 77, 104, 105], [0.7234, 0.5664, 0.1211, 0.1378, 0.1549, 0.6993, 0.5494, 0.662, 0.6869, 0.5275, 0.09953, 0.1737, 0.4168, 0.09261, 0.1023, 0.1085, 0.4798, 0.557, 0.1816, 0.1919, 0.6156, 0.003342, 0.1299, 0.7372, 0.7893, 0.0332, 0.0006785]): _vg.add([_i], _w, 'REPLACE')
_vg = ob_body.vertex_groups.new(name='Spine 3')
for _i, _w in zip([2, 4, 6, 8, 9, 10, 11, 12, 13, 14, 22, 23, 24, 25, 35, 36, 42, 72, 73, 75, 76, 77], [0.05195, 0.06746, 0.09935, 0.5817, 0.435, 0.4937, 0.009778, 0.05006, 0.1023, 0.109, 0.1501, 0.1106, 0.2842, 0.09717, 0.02125, 0.005794, 0.008343, 0.06923, 0.1307, 0.6502, 0.1303, 0.1116]): _vg.add([_i], _w, 'REPLACE')
_vg = ob_body.vertex_groups.new(name='Spine 4')
for _i, _w in zip([1, 2, 3, 4, 5, 7, 8, 9, 10, 20, 21, 22, 23, 41, 42, 43, 72, 73, 74, 75], [0.04772, 0.4889, 0.03756, 0.3976, 0.0002461, 0.01699, 0.08509, 0.0849, 0.1019, 0.06294, 0.05283, 0.000953, 9.323e-05, 0.1296, 0.1476, 0.09658, 0.562, 0.5885, 0.1132, 0.108]): _vg.add([_i], _w, 'REPLACE')
_vg = ob_body.vertex_groups.new(name='Neck')
for _i, _w in zip([1, 2, 3, 4, 5, 7, 8, 9, 10, 41, 42, 43, 72, 73, 74, 75], [0.9275, 0.2267, 0.9335, 0.4488, 0.9633, 0.9518, 0.001126, 0.05726, 0.09845, 0.8081, 0.7915, 0.8617, 0.1637, 0.1848, 0.8248, 0.01736]): _vg.add([_i], _w, 'REPLACE')
_vg = ob_body.vertex_groups.new(name='Head')
_vg = ob_body.vertex_groups.new(name='Upper_arm_L')
for _i, _w in zip([2, 4, 6, 8, 9, 10, 12, 13, 14, 20, 21, 22, 23, 24, 25, 26, 28, 29, 30, 31, 32, 33, 34, 35, 41, 42, 44, 46, 48, 67, 72, 73, 74, 75, 76, 77, 78, 79, 80, 81, 82, 83, 84, 85, 86, 87, 88, 89, 118, 120, 127, 128, 129], [3e-05, 0.01553, 0.004731, 0.004026, 0.001303, 0.03447, 0.0007003, 0.01934, 0.05114, 0.03077, 0.311, 0.01024, 0.0218, 6.125e-06, 0.02448, 0.0, 0.9833, 0.9998, 0.9999, 0.9987, 0.9864, 0.9617, 0.9733, 0.9999, 0.03003, 2.294e-05, 0.0, 0.0, 0.0, 0.0, 2.604e-06, 0.02426, 0.03327, 1.933e-05, 0.0003571, 0.0, 0.8675, 0.03478, 0.2215, 0.09747, 0.8982, 0.4837, 0.04475, 0.9142, 0.2441, 0.9676, 0.1083, 0.4882, 0.0, 0.0, 0.0, 0.0, 0.0]): _vg.add([_i], _w, 'REPLACE')
_vg = ob_body.vertex_groups.new(name='Lower_arm_L')
for _i, _w in zip([78, 79, 80, 81, 82, 83, 84, 85, 86, 87, 88, 89, 90, 91, 92, 93, 94, 95, 96, 97, 98, 99, 100, 101], [0.1315, 0.9406, 0.7744, 0.8953, 0.1015, 0.515, 0.9371, 0.1449, 0.7518, 0.1036, 0.8818, 0.5099, 0.7812, 0.1253, 0.2908, 0.08026, 0.856, 0.2445, 0.1308, 0.7835, 0.305, 0.8523, 0.07865, 0.2391]): _vg.add([_i], _w, 'REPLACE')
_vg = ob_body.vertex_groups.new(name='hand_L')
for _i, _w in zip([37, 38, 39, 40, 56, 57, 58, 59, 90, 91, 92, 93, 94, 95, 96, 97, 98, 99, 100, 101], [0.9987, 0.9983, 0.9987, 0.9984, 0.984, 0.9844, 0.9906, 0.9907, 0.2162, 0.8743, 0.7083, 0.9191, 0.1367, 0.7535, 0.8686, 0.2123, 0.6935, 0.1405, 0.9207, 0.7589]): _vg.add([_i], _w, 'REPLACE')
_vg = ob_body.vertex_groups.new(name='Upper_arm_R')
_vg = ob_body.vertex_groups.new(name='Lower_arm_R')
_vg = ob_body.vertex_groups.new(name='hand_R')
_vg = ob_body.vertex_groups.new(name='Thigh_L')
for _i, _w in zip([0, 6, 11, 12, 13, 14, 15, 16, 17, 18, 19, 22, 24, 25, 26, 27, 36, 76, 77, 102, 103, 104, 105, 106, 107, 108, 109, 110, 111, 112, 113, 114, 115, 116, 117, 119, 121, 124, 127], [0.0002223, 0.06498, 0.01462, 0.0006078, 0.0002351, 0.009776, 0.05778, 0.6885, 0.3426, 0.0001006, 0.1539, 0.0, 0.001025, 0.007867, 0.2786, 0.7123, 0.0001907, 0.0004462, 0.01703, 0.9142, 0.9585, 0.8153, 0.9364, 0.8136, 0.1462, 0.3056, 0.207, 0.8675, 0.4781, 0.1609, 0.7379, 0.3282, 0.8235, 0.2215, 0.4894, 0.02217, 0.04382, 0.02067, 0.009646]): _vg.add([_i], _w, 'REPLACE')
_vg = ob_body.vertex_groups.new(name='Calf_L')
for _i, _w in zip([44, 45, 46, 47, 48, 49, 50, 51, 64, 65, 66, 67, 104, 106, 107, 108, 109, 110, 111, 112, 113, 114, 115, 116, 117, 118, 119, 120, 121, 122, 123, 124, 125, 126, 127, 128, 129], [0.8672, 0.1313, 0.8364, 0.18, 0.49, 0.03873, 0.4923, 0.07099, 0.5634, 0.09203, 0.06022, 0.5557, 0.01939, 0.1771, 0.8486, 0.6892, 0.7876, 0.1288, 0.5192, 0.83, 0.2405, 0.661, 0.1673, 0.7693, 0.5051, 0.9296, 0.9432, 0.9438, 0.9129, 0.7904, 0.8782, 0.938, 0.8107, 0.9079, 0.9584, 0.962, 0.966]): _vg.add([_i], _w, 'REPLACE')
_vg = ob_body.vertex_groups.new(name='Foot_L')
for _i, _w in zip([44, 45, 46, 47, 48, 49, 50, 51, 52, 53, 54, 55, 60, 61, 62, 63, 64, 65, 66, 67, 68, 69, 70, 71, 118, 120, 121, 122, 123, 124, 125, 126, 128], [0.1314, 0.8678, 0.1607, 0.818, 0.5098, 0.9556, 0.5074, 0.9288, 0.9952, 0.9932, 0.9966, 0.9955, 0.9867, 0.9939, 0.9777, 0.9887, 0.4358, 0.9073, 0.9395, 0.444, 0.9947, 0.9963, 0.9839, 0.9913, 0.06065, 0.02655, 0.02966, 0.1995, 0.1007, 0.003034, 0.1833, 0.07851, 0.01347]): _vg.add([_i], _w, 'REPLACE')
_vg = ob_body.vertex_groups.new(name='Thigh_R')
_vg = ob_body.vertex_groups.new(name='Calf_R')
_vg = ob_body.vertex_groups.new(name='Foot_R')
for _i, _w in zip([28, 59, 78, 79, 80, 81, 82, 83, 84, 85, 86, 90, 91, 92, 93, 94, 95, 97, 98, 100, 101], [0.0, 0.0, 0.00235, 0.0002428, 0.0, 0.003833, 0.0004977, 0.001974, 0.0, 0.0, 0.0, 4.44e-05, 0.0, 0.0, 0.0, 0.0232, 0.0, 0.0, 0.0, 0.0, 0.0]): _vg.add([_i], _w, 'REPLACE')
_vg = ob_body.vertex_groups.new(name='Pole_l')
_m = ob_body.modifiers.new('Mirror', 'MIRROR')
_m.use_clip = True
_m = ob_body.modifiers.new('Subdivision', 'SUBSURF')
_m.levels = 2
_m.render_levels = 3
_m = ob_body.modifiers.new('Armature', 'ARMATURE')
_m.object = ob_armature
ob_plane.location = (0.0, 0.0, 0.0)
ob_plane.scale = (100.0, 100.0, 1.0)
ob_camera.location = (14.58, -10.55, 6.269)
ob_camera.rotation_euler = (1.346, 0.01421, 0.8789)
ob_sun.location = (19.61, 10.1, 23.23)
ob_sun.rotation_euler = (0.7566, 0.04983, 0.007376)
ob_tv.parent = ob_armature
ob_tv.matrix_parent_inverse = Matrix(((1.0, -1.694e-21, 0.0, -9.681e-18), (-7.105e-15, 2.98e-08, 1.0, -5.155), (-1.421e-14, -1.0, 0.0, -2.98e-08), (0.0, -0.0, -0.0, 1.0)))
ob_tv.location = (0.0, 0.0, 4.358)
_m = ob_tv.modifiers.new('Mirror', 'MIRROR')
_m.use_clip = True
_m = ob_tv.modifiers.new('Subdivision', 'SUBSURF')
_m.levels = 3
_m.render_levels = 3
ob_screen.parent = ob_armature
ob_screen.matrix_parent_inverse = Matrix(((1.0, -1.694e-21, 0.0, -9.681e-18), (-7.105e-15, 2.98e-08, 1.0, -5.155), (-1.421e-14, -1.0, 0.0, -2.98e-08), (0.0, -0.0, -0.0, 1.0)))
ob_screen.location = (0.0, 0.0, 4.358)
_m = ob_screen.modifiers.new('Subdivision', 'SUBSURF')
_m.levels = 3
_m.render_levels = 3
ob_cylinder.parent = ob_armature
ob_cylinder.matrix_parent_inverse = Matrix(((1.0, -1.694e-21, 0.0, -9.681e-18), (-7.105e-15, 2.98e-08, 1.0, -5.155), (-1.421e-14, -1.0, 0.0, -2.98e-08), (0.0, -0.0, -0.0, 1.0)))
ob_cylinder.location = (0.6606, -0.9937, 3.682)
ob_cylinder.rotation_euler = (1.571, -0.0, 0.0)
ob_cylinder.scale = (0.1236, 0.1236, 0.05355)
_m = ob_cylinder.modifiers.new('Subdivision', 'SUBSURF')
_m.levels = 3
ob_cylinder_001.parent = ob_armature
ob_cylinder_001.matrix_parent_inverse = Matrix(((1.0, -1.694e-21, 0.0, -9.681e-18), (-7.105e-15, 2.98e-08, 1.0, -5.155), (-1.421e-14, -1.0, 0.0, -2.98e-08), (0.0, -0.0, -0.0, 1.0)))
ob_cylinder_001.location = (0.3808, -0.9937, 3.663)
ob_cylinder_001.rotation_euler = (1.571, -0.0, 0.0)
ob_cylinder_001.scale = (0.09973, 0.09973, 0.05355)
_m = ob_cylinder_001.modifiers.new('Subdivision', 'SUBSURF')
_m.levels = 3
ob_armature.location = (0.0, 0.0, 1.479)
ob_armature.show_in_front = True

# ---- collection membership
col_collection.objects.link(ob_body)
col_collection.objects.link(ob_plane)
col_collection.objects.link(ob_camera)
col_collection.objects.link(ob_sun)
col_tv.objects.link(ob_tv)
col_tv.objects.link(ob_screen)
col_tv.objects.link(ob_cylinder)
col_tv.objects.link(ob_cylinder_001)
col_tv.objects.link(ob_armature)

# ---- scene / render settings (as saved in the file)
scene.camera = ob_camera
scene.frame_start = 1; scene.frame_end = 120; scene.frame_set(1)
scene.render.engine = 'BLENDER_EEVEE_NEXT'
scene.render.image_settings.file_format = 'FFMPEG'
scene.render.image_settings.color_mode = 'RGB'
scene.cycles.sampling_pattern = 'TABULATED_SOBOL'
scene.cycles.use_light_tree = False
scene.view_settings.view_transform = 'Filmic'
bpy.context.view_layer.update()
